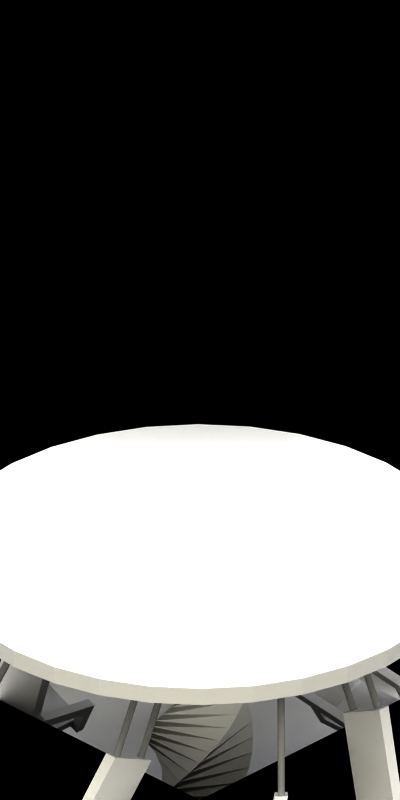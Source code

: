 # Source: stopping.blend  (saved by Blender 2.79.0; exported with 4.5.12 LTS)
import bpy
from mathutils import Matrix  # noqa: F401  (used for matrix-valued properties, if any)

bpy.ops.wm.read_factory_settings(use_empty=True)
scene = bpy.context.scene
scene.name = 'Scene'

# ---- collections
col_collection_10 = bpy.data.collections.new('Collection 10'); scene.collection.children.link(col_collection_10)
col_collection_20 = bpy.data.collections.new('Collection 20'); scene.collection.children.link(col_collection_20)

# ---- materials (node trees are filled in below, after node groups)
mat_shadow = bpy.data.materials.new('Shadow')
mat_shadow.alpha_threshold = 0.0
mat_shadow.preview_render_type = 'FLAT'
mat_shadow.diffuse_color = (0.0, 0.0, 0.0, 1.0)
mat_shadow.roughness = 0.5
mat_shadow.line_color = (0.0, 0.0, 0.0, 0.5104)
mat_col2 = bpy.data.materials.new('col2')
mat_col2.alpha_threshold = 0.0
mat_col2.diffuse_color = (1.0, 1.0, 1.0, 1.0)
mat_col2.roughness = 0.5
mat_col1 = bpy.data.materials.new('col1')
mat_col1.alpha_threshold = 0.0
mat_col1.diffuse_color = (1.0, 1.0, 1.0, 1.0)
mat_col1.roughness = 0.5
mat_chain = bpy.data.materials.new('chain')
mat_chain.alpha_threshold = 0.0
mat_chain.diffuse_color = (0.5, 0.5, 0.5, 1.0)
mat_chain.roughness = 0.5
mat_col3 = bpy.data.materials.new('col3')
mat_col3.alpha_threshold = 0.0
mat_col3.diffuse_color = (1.0, 1.0, 1.0, 1.0)
mat_col3.roughness = 0.5

# ---- material node trees

# ---- world
world_world = bpy.data.worlds.new('World'); scene.world = world_world
world_world.color = (1.0, 1.0, 1.0)
world_world.use_sun_shadow = False
world_world.sun_shadow_jitter_overblur = 0.0
world_world.cycles.sampling_method = 'NONE'
world_world.cycles.sample_map_resolution = 256

# ---- cameras
cam_camera = bpy.data.cameras.new('Camera')
cam_camera.type = 'ORTHO'
cam_camera.clip_end = 100.0
cam_camera.lens = 35.0
cam_camera.sensor_width = 32.0
cam_camera.sensor_height = 18.0
cam_camera.ortho_scale = 4.23
cam_camera.display_size = 2.0
cam_camera.shift_x = -0.318
cam_camera.shift_y = 0.135
cam_camera.dof.focus_distance = 0.0
cam_camera.dof.aperture_fstop = 128.0
cam_camera.dof.aperture_blades = 6
cam_mainview = bpy.data.cameras.new('MainView')
cam_mainview.type = 'ORTHO'
cam_mainview.passepartout_alpha = 0.2
cam_mainview.clip_start = 0.2
cam_mainview.clip_end = 100.0
cam_mainview.lens = 35.0
cam_mainview.sensor_width = 32.0
cam_mainview.sensor_height = 18.0
cam_mainview.ortho_scale = 6.25
cam_mainview.display_size = 0.8
cam_mainview.shift_x = 0.1
cam_mainview.shift_y = -0.02
cam_mainview.show_passepartout = False
cam_mainview.show_safe_areas = True
cam_mainview.dof.focus_distance = 0.0
cam_mainview.dof.aperture_fstop = 128.0

# ---- lights
light_hightlight = bpy.data.lights.new('HightLight', 'SUN')
light_hightlight.color = (0.7556, 0.7973, 0.9923)
light_hightlight.transmission_factor = 0.0
light_hightlight.angle = 1.571
light_hightlight.energy = 0.65
light_hightlight.shadow_buffer_clip_start = 0.5
light_hightlight.shadow_soft_size = 1.0
light_hightlight.shadow_cascade_max_distance = 1000.0
light_hightlight.cycles.use_multiple_importance_sampling = False
light_mainlight = bpy.data.lights.new('MainLight', 'SUN')
light_mainlight.color = (1.0, 0.911, 0.549)
light_mainlight.transmission_factor = 0.0
light_mainlight.angle = 1.571
light_mainlight.energy = 0.85
light_mainlight.shadow_buffer_clip_start = 0.5
light_mainlight.shadow_soft_size = 1.0
light_mainlight.shadow_cascade_max_distance = 1000.0
light_mainlight.cycles.use_multiple_importance_sampling = False
light_shadowgenerator = bpy.data.lights.new('ShadowGenerator', 'SUN')
light_shadowgenerator.transmission_factor = 0.0
light_shadowgenerator.angle = 1.571
light_shadowgenerator.energy = 0.0
light_shadowgenerator.shadow_buffer_clip_start = 0.5
light_shadowgenerator.shadow_soft_size = 1.0
light_shadowgenerator.shadow_cascade_max_distance = 1000.0
light_shadowgenerator.cycles.use_multiple_importance_sampling = False

# ---- meshes
me_plane_012 = bpy.data.meshes.new('Plane.012')
me_plane_012.from_pydata([(1.0, -1.0, 0.0), (-1.0, -1.0, 0.0), (1.0, 1.0, 0.0), (-1.0, 1.0, 0.0), (1.0, -1.0, 6.0), (-1.0, -1.0, 6.0), (-1.0, 1.0, 6.0), (3.0, 1.0, 1.634), (3.0, 3.0, 1.634), (1.0, 3.0, 1.634), (3.0, 1.0, 0.0), (3.0, 3.0, 0.0), (1.0, 3.0, 0.0), (-1.0, 1.1, 0.0), (-1.0, 1.1, 6.0), (1.1, -1.0, 0.0), (1.1, -1.0, 6.0)], [], [(6, 5, 1, 3), (0, 1, 5, 4), (7, 8, 2, 0), (9, 8, 2, 3), (10, 11, 8, 7), (12, 11, 8, 9), (6, 3, 13, 14), (0, 4, 16, 15)])
me_plane_012.materials.append(mat_shadow)
me_plane_012.use_remesh_preserve_volume = False
me_plane_012.use_remesh_preserve_attributes = False
me_plane_012.use_mirror_vertex_groups = False
me_plane_012.update()
me_circle_001 = bpy.data.meshes.new('Circle.001')
me_circle_001.from_pydata([(4.731e-08, 1.4, 0.1), (-0.2731, 1.373, 0.1), (-0.5358, 1.293, 0.1), (-0.7778, 1.164, 0.1), (-0.9899, 0.9899, 0.1), (-1.164, 0.7778, 0.1), (-1.293, 0.5358, 0.1), (-1.373, 0.2731, 0.1), (-1.4, -8.297e-09, 0.1), (-1.373, -0.2731, 0.1), (-1.293, -0.5358, 0.1), (-1.164, -0.7778, 0.1), (-0.9899, -0.9899, 0.1), (-0.7778, -1.164, 0.1), (-0.5358, -1.293, 0.1), (-0.2731, -1.373, 0.1), (5.035e-07, -1.4, 0.1), (0.2731, -1.373, 0.1), (0.5358, -1.293, 0.1), (0.7778, -1.164, 0.1), (0.99, -0.9899, 0.1), (1.164, -0.7778, 0.1), (1.293, -0.5358, 0.1), (1.373, -0.2731, 0.1), (1.4, 1.238e-06, 0.1), (1.373, 0.2731, 0.1), (1.293, 0.5358, 0.1), (1.164, 0.7778, 0.1), (0.9899, 0.99, 0.1), (0.7778, 1.164, 0.1), (0.5358, 1.293, 0.1), (0.2731, 1.373, 0.1), (-9.499e-08, 2.98e-07, 0.5), (4.731e-08, 1.4, 0.0), (-0.2731, 1.373, 0.0), (-0.5358, 1.293, 0.0), (-0.7778, 1.164, 0.0), (-0.9899, 0.9899, 0.0), (-1.164, 0.7778, 0.0), (-1.293, 0.5358, 0.0), (-1.373, 0.2731, 0.0), (-1.4, -8.297e-09, 0.0), (-1.373, -0.2731, 0.0), (-1.293, -0.5358, 0.0), (-1.164, -0.7778, 0.0), (-0.9899, -0.9899, 0.0), (-0.7778, -1.164, 0.0), (-0.5358, -1.293, 0.0), (-0.2731, -1.373, 0.0), (5.035e-07, -1.4, 0.0), (0.2731, -1.373, 0.0), (0.5358, -1.293, 0.0), (0.7778, -1.164, 0.0), (0.99, -0.9899, 0.0), (1.164, -0.7778, 0.0), (1.293, -0.5358, 0.0), (1.373, -0.2731, 0.0), (1.4, 1.238e-06, 0.0), (1.373, 0.2731, 0.0), (1.293, 0.5358, 0.0), (1.164, 0.7778, 0.0), (0.9899, 0.99, 0.0), (0.7778, 1.164, 0.0), (0.5358, 1.293, 0.0), (0.2731, 1.373, 0.0)], [], [(4, 3, 36, 37), (11, 12, 32), (25, 26, 32), (12, 13, 32), (26, 27, 32), (13, 14, 32), (0, 1, 32), (27, 28, 32), (14, 15, 32), (1, 2, 32), (28, 29, 32), (15, 16, 32), (2, 3, 32), (29, 30, 32), (16, 17, 32), (3, 4, 32), (30, 31, 32), (17, 18, 32), (4, 5, 32), (31, 0, 32), (18, 19, 32), (5, 6, 32), (19, 20, 32), (6, 7, 32), (20, 21, 32), (7, 8, 32), (21, 22, 32), (8, 9, 32), (22, 23, 32), (9, 10, 32), (23, 24, 32), (10, 11, 32), (24, 25, 32), (34, 33, 64, 63, 62, 61, 60, 59, 58, 57, 56, 55, 54, 53, 52, 51, 50, 49, 48, 47, 46, 45, 44, 43, 42, 41, 40, 39, 38, 37, 36, 35), (31, 30, 63, 64), (18, 17, 50, 51), (5, 4, 37, 38), (0, 31, 64, 33), (19, 18, 51, 52), (6, 5, 38, 39), (20, 19, 52, 53), (7, 6, 39, 40), (21, 20, 53, 54), (8, 7, 40, 41), (22, 21, 54, 55), (9, 8, 41, 42), (23, 22, 55, 56), (10, 9, 42, 43), (24, 23, 56, 57), (11, 10, 43, 44), (25, 24, 57, 58), (12, 11, 44, 45), (26, 25, 58, 59), (13, 12, 45, 46), (27, 26, 59, 60), (14, 13, 46, 47), (1, 0, 33, 34), (28, 27, 60, 61), (15, 14, 47, 48), (2, 1, 34, 35), (29, 28, 61, 62), (16, 15, 48, 49), (3, 2, 35, 36), (30, 29, 62, 63), (17, 16, 49, 50)])
me_circle_001.polygons.foreach_set('material_index', [1, 1, 1, 0, 0, 1, 0, 1, 0, 1, 0, 1, 0, 1, 0, 1, 0, 1, 0, 1, 0, 1, 1, 0, 0, 1, 1, 0, 0, 1, 1, 0, 0, 0, 0, 1, 0, 1, 0, 1, 1, 0, 0, 1, 1, 0, 0, 1, 1, 0, 0, 1, 1, 0, 0, 1, 0, 1, 0, 1, 0, 1, 0, 1, 0])
me_circle_001.materials.append(mat_col2)
me_circle_001.materials.append(mat_col1)
me_circle_001.use_remesh_preserve_volume = False
me_circle_001.use_remesh_preserve_attributes = False
me_circle_001.use_mirror_vertex_groups = False
me_circle_001.update()
me_cylinder_011 = bpy.data.meshes.new('Cylinder.011')
me_cylinder_011.from_pydata([(-0.1037, 0.01839, -0.9), (-0.1, 0.01875, 2.98e-08), (-0.1072, 0.01732, -0.9), (-0.09634, 0.01839, 2.98e-08), (-0.1104, 0.01559, -0.9), (-0.09282, 0.01732, 2.98e-08), (-0.1133, 0.01326, -0.9), (-0.08958, 0.01559, 2.98e-08), (-0.1156, 0.01042, -0.9), (-0.08674, 0.01326, 2.98e-08), (-0.1173, 0.007176, -0.9), (-0.08441, 0.01042, 2.98e-08), (-0.1184, 0.003658, -0.9), (-0.08268, 0.007176, 2.98e-08), (-0.1187, 3.436e-07, -0.9), (-0.08161, 0.003658, 2.98e-08), (-0.1184, -0.003658, -0.9), (-0.08125, 3.271e-07, 2.98e-08), (-0.1173, -0.007175, -0.9), (-0.08161, -0.003658, 2.98e-08), (-0.1156, -0.01042, -0.9), (-0.08268, -0.007175, 2.98e-08), (-0.1133, -0.01326, -0.9), (-0.08441, -0.01042, 2.98e-08), (-0.1104, -0.01559, -0.9), (-0.08674, -0.01326, 2.98e-08), (-0.1072, -0.01732, -0.9), (-0.08958, -0.01559, 2.98e-08), (-0.1037, -0.01839, -0.9), (-0.09282, -0.01732, 2.98e-08), (-0.1, -0.01875, -0.9), (-0.09634, -0.01839, 2.98e-08), (-0.09634, -0.01839, -0.9), (-0.1, -0.01875, 2.98e-08), (-0.09282, -0.01732, -0.9), (-0.1037, -0.01839, 2.98e-08), (-0.08958, -0.01559, -0.9), (-0.1072, -0.01732, 2.98e-08), (-0.08674, -0.01326, -0.9), (-0.1104, -0.01559, 2.98e-08), (-0.08441, -0.01042, -0.9), (-0.1133, -0.01326, 2.98e-08), (-0.08268, -0.007175, -0.9), (-0.1156, -0.01042, 2.98e-08), (-0.08161, -0.003658, -0.9), (-0.1173, -0.007175, 2.98e-08), (-0.08125, 3.269e-07, -0.9), (-0.1184, -0.003658, 2.98e-08), (-0.08161, 0.003658, -0.9), (-0.1187, 3.437e-07, 2.98e-08), (-0.08268, 0.007176, -0.9), (-0.1184, 0.003658, 2.98e-08), (-0.08441, 0.01042, -0.9), (-0.1173, 0.007176, 2.98e-08), (-0.08674, 0.01326, -0.9), (-0.1156, 0.01042, 2.98e-08), (-0.08958, 0.01559, -0.9), (-0.1133, 0.01326, 2.98e-08), (-0.09282, 0.01732, -0.9), (-0.1104, 0.01559, 2.98e-08), (-0.09634, 0.01839, -0.9), (-0.1072, 0.01732, 2.98e-08), (-0.1, 0.01875, -0.9), (-0.1037, 0.01839, 2.98e-08), (0.09634, 0.01839, -0.9), (0.1, 0.01875, 2.98e-08), (0.09282, 0.01732, -0.9), (0.1037, 0.01839, 2.98e-08), (0.08958, 0.01559, -0.9), (0.1072, 0.01732, 2.98e-08), (0.08674, 0.01326, -0.9), (0.1104, 0.01559, 2.98e-08), (0.08441, 0.01042, -0.9), (0.1133, 0.01326, 2.98e-08), (0.08268, 0.007176, -0.9), (0.1156, 0.01042, 2.98e-08), (0.08161, 0.003658, -0.9), (0.1173, 0.007176, 2.98e-08), (0.08125, 3.436e-07, -0.9), (0.1184, 0.003658, 2.98e-08), (0.08161, -0.003658, -0.9), (0.1188, 3.271e-07, 2.98e-08), (0.08268, -0.007175, -0.9), (0.1184, -0.003658, 2.98e-08), (0.08441, -0.01042, -0.9), (0.1173, -0.007175, 2.98e-08), (0.08674, -0.01326, -0.9), (0.1156, -0.01042, 2.98e-08), (0.08958, -0.01559, -0.9), (0.1133, -0.01326, 2.98e-08), (0.09282, -0.01732, -0.9), (0.1104, -0.01559, 2.98e-08), (0.09634, -0.01839, -0.9), (0.1072, -0.01732, 2.98e-08), (0.1, -0.01875, -0.9), (0.1037, -0.01839, 2.98e-08), (0.1037, -0.01839, -0.9), (0.1, -0.01875, 2.98e-08), (0.1072, -0.01732, -0.9), (0.09634, -0.01839, 2.98e-08), (0.1104, -0.01559, -0.9), (0.09282, -0.01732, 2.98e-08), (0.1133, -0.01326, -0.9), (0.08958, -0.01559, 2.98e-08), (0.1156, -0.01042, -0.9), (0.08674, -0.01326, 2.98e-08), (0.1173, -0.007175, -0.9), (0.08441, -0.01042, 2.98e-08), (0.1184, -0.003658, -0.9), (0.08268, -0.007175, 2.98e-08), (0.1188, 3.269e-07, -0.9), (0.08161, -0.003658, 2.98e-08), (0.1184, 0.003658, -0.9), (0.08125, 3.437e-07, 2.98e-08), (0.1173, 0.007176, -0.9), (0.08161, 0.003658, 2.98e-08), (0.1156, 0.01042, -0.9), (0.08268, 0.007176, 2.98e-08), (0.1133, 0.01326, -0.9), (0.08441, 0.01042, 2.98e-08), (0.1104, 0.01559, -0.9), (0.08674, 0.01326, 2.98e-08), (0.1072, 0.01732, -0.9), (0.08958, 0.01559, 2.98e-08), (0.1037, 0.01839, -0.9), (0.09282, 0.01732, 2.98e-08), (0.1, 0.01875, -0.9), (0.09634, 0.01839, 2.98e-08)], [], [(41, 39, 24, 22), (5, 3, 60, 58), (49, 47, 16, 14), (31, 29, 34, 32), (13, 11, 52, 50), (57, 55, 8, 6), (39, 37, 26, 24), (21, 19, 44, 42), (1, 63, 0, 62), (3, 1, 62, 60), (47, 45, 18, 16), (29, 27, 36, 34), (11, 9, 54, 52), (55, 53, 10, 8), (37, 35, 28, 26), (19, 17, 46, 44), (63, 61, 2, 0), (45, 43, 20, 18), (27, 25, 38, 36), (9, 7, 56, 54), (53, 51, 12, 10), (35, 33, 30, 28), (17, 15, 48, 46), (61, 59, 4, 2), (43, 41, 22, 20), (25, 23, 40, 38), (7, 5, 58, 56), (51, 49, 14, 12), (33, 31, 32, 30), (15, 13, 50, 48), (3, 5, 7, 9, 11, 13, 15, 17, 19, 21, 23, 25, 27, 29, 31, 33, 35, 37, 39, 41, 43, 45, 47, 49, 51, 53, 55, 57, 59, 61, 63, 1), (60, 62, 0, 2, 4, 6, 8, 10, 12, 14, 16, 18, 20, 22, 24, 26, 28, 30, 32, 34, 36, 38, 40, 42, 44, 46, 48, 50, 52, 54, 56, 58), (23, 21, 42, 40), (59, 57, 6, 4), (105, 103, 88, 86), (69, 67, 124, 122), (113, 111, 80, 78), (95, 93, 98, 96), (77, 75, 116, 114), (121, 119, 72, 70), (103, 101, 90, 88), (85, 83, 108, 106), (65, 127, 64, 126), (67, 65, 126, 124), (111, 109, 82, 80), (93, 91, 100, 98), (75, 73, 118, 116), (119, 117, 74, 72), (101, 99, 92, 90), (83, 81, 110, 108), (127, 125, 66, 64), (109, 107, 84, 82), (91, 89, 102, 100), (73, 71, 120, 118), (117, 115, 76, 74), (99, 97, 94, 92), (81, 79, 112, 110), (125, 123, 68, 66), (107, 105, 86, 84), (89, 87, 104, 102), (71, 69, 122, 120), (115, 113, 78, 76), (97, 95, 96, 94), (79, 77, 114, 112), (67, 69, 71, 73, 75, 77, 79, 81, 83, 85, 87, 89, 91, 93, 95, 97, 99, 101, 103, 105, 107, 109, 111, 113, 115, 117, 119, 121, 123, 125, 127, 65), (124, 126, 64, 66, 68, 70, 72, 74, 76, 78, 80, 82, 84, 86, 88, 90, 92, 94, 96, 98, 100, 102, 104, 106, 108, 110, 112, 114, 116, 118, 120, 122), (87, 85, 106, 104), (123, 121, 70, 68)])
me_cylinder_011.materials.append(mat_chain)
me_cylinder_011.use_remesh_preserve_volume = False
me_cylinder_011.use_remesh_preserve_attributes = False
me_cylinder_011.use_mirror_vertex_groups = False
me_cylinder_011.update()
me_plane_010 = bpy.data.meshes.new('Plane.010')
me_plane_010.from_pydata([(-1.0, -0.15, 0.6), (-0.7, -0.15, 0.6), (-1.0, 0.2, 0.6), (-0.7, 0.2, 0.6), (-1.0, -0.2, 0.55), (-0.7, -0.2, 0.55), (-1.0, 0.2, 0.55), (-0.7, 0.2, 0.55), (-1.0, -0.315, 1.4), (-0.7, -0.315, 1.4), (-1.0, -0.385, 1.4), (-0.7, -0.385, 1.4), (-1.0, 0.2, 0.55), (-1.05, 0.2, 0.55), (-1.0, 0.2, 0.75), (-1.05, 0.2, 0.75), (-1.0, 0.15, 0.55), (-1.05, 0.15, 0.55), (-1.0, 0.15, 0.7), (-1.05, 0.15, 0.7), (-1.0, -0.21, 0.85), (-1.05, -0.21, 0.85), (-1.0, -0.25, 0.8), (-1.05, -0.25, 0.8), (-0.65, 0.2, 0.55), (-0.7, 0.2, 0.55), (-0.65, 0.2, 0.75), (-0.7, 0.2, 0.75), (-0.65, 0.15, 0.55), (-0.7, 0.15, 0.55), (-0.65, 0.15, 0.7), (-0.7, 0.15, 0.7), (-0.65, -0.21, 0.85), (-0.7, -0.21, 0.85), (-0.65, -0.25, 0.8), (-0.7, -0.25, 0.8)], [], [(0, 2, 3, 1), (4, 5, 7, 6), (3, 2, 6, 7), (4, 0, 8, 10), (1, 3, 7, 5), (2, 0, 4, 6), (8, 9, 11, 10), (5, 4, 10, 11), (0, 1, 9, 8), (1, 5, 11, 9), (12, 14, 15, 13), (16, 17, 19, 18), (14, 12, 16, 18), (14, 18, 22, 20), (12, 13, 17, 16), (13, 15, 19, 17), (21, 20, 22, 23), (18, 19, 23, 22), (15, 14, 20, 21), (19, 15, 21, 23), (24, 26, 27, 25), (28, 29, 31, 30), (26, 24, 28, 30), (26, 30, 34, 32), (24, 25, 29, 28), (25, 27, 31, 29), (33, 32, 34, 35), (30, 31, 35, 34), (27, 26, 32, 33), (31, 27, 33, 35)])
me_plane_010.polygons.foreach_set('material_index', [0, 0, 0, 0, 0, 0, 0, 0, 0, 0, 1, 1, 1, 1, 1, 1, 1, 1, 1, 1, 1, 1, 1, 1, 1, 1, 1, 1, 1, 1])
me_plane_010.materials.append(mat_col1)
me_plane_010.materials.append(mat_col3)
me_plane_010.use_remesh_preserve_volume = False
me_plane_010.use_remesh_preserve_attributes = False
me_plane_010.use_mirror_vertex_groups = False
me_plane_010.update()
me_cylinder_010 = bpy.data.meshes.new('Cylinder.010')
me_cylinder_010.from_pydata([(-0.1037, 0.01839, -0.9), (-0.1, 0.01875, 2.98e-08), (-0.1072, 0.01732, -0.9), (-0.09634, 0.01839, 2.98e-08), (-0.1104, 0.01559, -0.9), (-0.09282, 0.01732, 2.98e-08), (-0.1133, 0.01326, -0.9), (-0.08958, 0.01559, 2.98e-08), (-0.1156, 0.01042, -0.9), (-0.08674, 0.01326, 2.98e-08), (-0.1173, 0.007176, -0.9), (-0.08441, 0.01042, 2.98e-08), (-0.1184, 0.003658, -0.9), (-0.08268, 0.007176, 2.98e-08), (-0.1187, 3.436e-07, -0.9), (-0.08161, 0.003658, 2.98e-08), (-0.1184, -0.003658, -0.9), (-0.08125, 3.271e-07, 2.98e-08), (-0.1173, -0.007175, -0.9), (-0.08161, -0.003658, 2.98e-08), (-0.1156, -0.01042, -0.9), (-0.08268, -0.007175, 2.98e-08), (-0.1133, -0.01326, -0.9), (-0.08441, -0.01042, 2.98e-08), (-0.1104, -0.01559, -0.9), (-0.08674, -0.01326, 2.98e-08), (-0.1072, -0.01732, -0.9), (-0.08958, -0.01559, 2.98e-08), (-0.1037, -0.01839, -0.9), (-0.09282, -0.01732, 2.98e-08), (-0.1, -0.01875, -0.9), (-0.09634, -0.01839, 2.98e-08), (-0.09634, -0.01839, -0.9), (-0.1, -0.01875, 2.98e-08), (-0.09282, -0.01732, -0.9), (-0.1037, -0.01839, 2.98e-08), (-0.08958, -0.01559, -0.9), (-0.1072, -0.01732, 2.98e-08), (-0.08674, -0.01326, -0.9), (-0.1104, -0.01559, 2.98e-08), (-0.08441, -0.01042, -0.9), (-0.1133, -0.01326, 2.98e-08), (-0.08268, -0.007175, -0.9), (-0.1156, -0.01042, 2.98e-08), (-0.08161, -0.003658, -0.9), (-0.1173, -0.007175, 2.98e-08), (-0.08125, 3.269e-07, -0.9), (-0.1184, -0.003658, 2.98e-08), (-0.08161, 0.003658, -0.9), (-0.1187, 3.437e-07, 2.98e-08), (-0.08268, 0.007176, -0.9), (-0.1184, 0.003658, 2.98e-08), (-0.08441, 0.01042, -0.9), (-0.1173, 0.007176, 2.98e-08), (-0.08674, 0.01326, -0.9), (-0.1156, 0.01042, 2.98e-08), (-0.08958, 0.01559, -0.9), (-0.1133, 0.01326, 2.98e-08), (-0.09282, 0.01732, -0.9), (-0.1104, 0.01559, 2.98e-08), (-0.09634, 0.01839, -0.9), (-0.1072, 0.01732, 2.98e-08), (-0.1, 0.01875, -0.9), (-0.1037, 0.01839, 2.98e-08), (0.09634, 0.01839, -0.9), (0.1, 0.01875, 2.98e-08), (0.09282, 0.01732, -0.9), (0.1037, 0.01839, 2.98e-08), (0.08958, 0.01559, -0.9), (0.1072, 0.01732, 2.98e-08), (0.08674, 0.01326, -0.9), (0.1104, 0.01559, 2.98e-08), (0.08441, 0.01042, -0.9), (0.1133, 0.01326, 2.98e-08), (0.08268, 0.007176, -0.9), (0.1156, 0.01042, 2.98e-08), (0.08161, 0.003658, -0.9), (0.1173, 0.007176, 2.98e-08), (0.08125, 3.436e-07, -0.9), (0.1184, 0.003658, 2.98e-08), (0.08161, -0.003658, -0.9), (0.1188, 3.271e-07, 2.98e-08), (0.08268, -0.007175, -0.9), (0.1184, -0.003658, 2.98e-08), (0.08441, -0.01042, -0.9), (0.1173, -0.007175, 2.98e-08), (0.08674, -0.01326, -0.9), (0.1156, -0.01042, 2.98e-08), (0.08958, -0.01559, -0.9), (0.1133, -0.01326, 2.98e-08), (0.09282, -0.01732, -0.9), (0.1104, -0.01559, 2.98e-08), (0.09634, -0.01839, -0.9), (0.1072, -0.01732, 2.98e-08), (0.1, -0.01875, -0.9), (0.1037, -0.01839, 2.98e-08), (0.1037, -0.01839, -0.9), (0.1, -0.01875, 2.98e-08), (0.1072, -0.01732, -0.9), (0.09634, -0.01839, 2.98e-08), (0.1104, -0.01559, -0.9), (0.09282, -0.01732, 2.98e-08), (0.1133, -0.01326, -0.9), (0.08958, -0.01559, 2.98e-08), (0.1156, -0.01042, -0.9), (0.08674, -0.01326, 2.98e-08), (0.1173, -0.007175, -0.9), (0.08441, -0.01042, 2.98e-08), (0.1184, -0.003658, -0.9), (0.08268, -0.007175, 2.98e-08), (0.1188, 3.269e-07, -0.9), (0.08161, -0.003658, 2.98e-08), (0.1184, 0.003658, -0.9), (0.08125, 3.437e-07, 2.98e-08), (0.1173, 0.007176, -0.9), (0.08161, 0.003658, 2.98e-08), (0.1156, 0.01042, -0.9), (0.08268, 0.007176, 2.98e-08), (0.1133, 0.01326, -0.9), (0.08441, 0.01042, 2.98e-08), (0.1104, 0.01559, -0.9), (0.08674, 0.01326, 2.98e-08), (0.1072, 0.01732, -0.9), (0.08958, 0.01559, 2.98e-08), (0.1037, 0.01839, -0.9), (0.09282, 0.01732, 2.98e-08), (0.1, 0.01875, -0.9), (0.09634, 0.01839, 2.98e-08)], [], [(41, 39, 24, 22), (5, 3, 60, 58), (49, 47, 16, 14), (31, 29, 34, 32), (13, 11, 52, 50), (57, 55, 8, 6), (39, 37, 26, 24), (21, 19, 44, 42), (1, 63, 0, 62), (3, 1, 62, 60), (47, 45, 18, 16), (29, 27, 36, 34), (11, 9, 54, 52), (55, 53, 10, 8), (37, 35, 28, 26), (19, 17, 46, 44), (63, 61, 2, 0), (45, 43, 20, 18), (27, 25, 38, 36), (9, 7, 56, 54), (53, 51, 12, 10), (35, 33, 30, 28), (17, 15, 48, 46), (61, 59, 4, 2), (43, 41, 22, 20), (25, 23, 40, 38), (7, 5, 58, 56), (51, 49, 14, 12), (33, 31, 32, 30), (15, 13, 50, 48), (3, 5, 7, 9, 11, 13, 15, 17, 19, 21, 23, 25, 27, 29, 31, 33, 35, 37, 39, 41, 43, 45, 47, 49, 51, 53, 55, 57, 59, 61, 63, 1), (60, 62, 0, 2, 4, 6, 8, 10, 12, 14, 16, 18, 20, 22, 24, 26, 28, 30, 32, 34, 36, 38, 40, 42, 44, 46, 48, 50, 52, 54, 56, 58), (23, 21, 42, 40), (59, 57, 6, 4), (105, 103, 88, 86), (69, 67, 124, 122), (113, 111, 80, 78), (95, 93, 98, 96), (77, 75, 116, 114), (121, 119, 72, 70), (103, 101, 90, 88), (85, 83, 108, 106), (65, 127, 64, 126), (67, 65, 126, 124), (111, 109, 82, 80), (93, 91, 100, 98), (75, 73, 118, 116), (119, 117, 74, 72), (101, 99, 92, 90), (83, 81, 110, 108), (127, 125, 66, 64), (109, 107, 84, 82), (91, 89, 102, 100), (73, 71, 120, 118), (117, 115, 76, 74), (99, 97, 94, 92), (81, 79, 112, 110), (125, 123, 68, 66), (107, 105, 86, 84), (89, 87, 104, 102), (71, 69, 122, 120), (115, 113, 78, 76), (97, 95, 96, 94), (79, 77, 114, 112), (67, 69, 71, 73, 75, 77, 79, 81, 83, 85, 87, 89, 91, 93, 95, 97, 99, 101, 103, 105, 107, 109, 111, 113, 115, 117, 119, 121, 123, 125, 127, 65), (124, 126, 64, 66, 68, 70, 72, 74, 76, 78, 80, 82, 84, 86, 88, 90, 92, 94, 96, 98, 100, 102, 104, 106, 108, 110, 112, 114, 116, 118, 120, 122), (87, 85, 106, 104), (123, 121, 70, 68)])
me_cylinder_010.materials.append(mat_chain)
me_cylinder_010.use_remesh_preserve_volume = False
me_cylinder_010.use_remesh_preserve_attributes = False
me_cylinder_010.use_mirror_vertex_groups = False
me_cylinder_010.update()
me_plane_009 = bpy.data.meshes.new('Plane.009')
me_plane_009.from_pydata([(-1.0, -0.15, 0.6), (-0.7, -0.15, 0.6), (-1.0, 0.2, 0.6), (-0.7, 0.2, 0.6), (-1.0, -0.2, 0.55), (-0.7, -0.2, 0.55), (-1.0, 0.2, 0.55), (-0.7, 0.2, 0.55), (-1.0, -0.315, 1.4), (-0.7, -0.315, 1.4), (-1.0, -0.385, 1.4), (-0.7, -0.385, 1.4), (-1.0, 0.2, 0.55), (-1.05, 0.2, 0.55), (-1.0, 0.2, 0.75), (-1.05, 0.2, 0.75), (-1.0, 0.15, 0.55), (-1.05, 0.15, 0.55), (-1.0, 0.15, 0.7), (-1.05, 0.15, 0.7), (-1.0, -0.21, 0.85), (-1.05, -0.21, 0.85), (-1.0, -0.25, 0.8), (-1.05, -0.25, 0.8), (-0.65, 0.2, 0.55), (-0.7, 0.2, 0.55), (-0.65, 0.2, 0.75), (-0.7, 0.2, 0.75), (-0.65, 0.15, 0.55), (-0.7, 0.15, 0.55), (-0.65, 0.15, 0.7), (-0.7, 0.15, 0.7), (-0.65, -0.21, 0.85), (-0.7, -0.21, 0.85), (-0.65, -0.25, 0.8), (-0.7, -0.25, 0.8)], [], [(0, 2, 3, 1), (4, 5, 7, 6), (3, 2, 6, 7), (4, 0, 8, 10), (1, 3, 7, 5), (2, 0, 4, 6), (8, 9, 11, 10), (5, 4, 10, 11), (0, 1, 9, 8), (1, 5, 11, 9), (12, 14, 15, 13), (16, 17, 19, 18), (14, 12, 16, 18), (14, 18, 22, 20), (12, 13, 17, 16), (13, 15, 19, 17), (21, 20, 22, 23), (18, 19, 23, 22), (15, 14, 20, 21), (19, 15, 21, 23), (24, 26, 27, 25), (28, 29, 31, 30), (26, 24, 28, 30), (26, 30, 34, 32), (24, 25, 29, 28), (25, 27, 31, 29), (33, 32, 34, 35), (30, 31, 35, 34), (27, 26, 32, 33), (31, 27, 33, 35)])
me_plane_009.polygons.foreach_set('material_index', [0, 0, 0, 0, 0, 0, 0, 0, 0, 0, 1, 1, 1, 1, 1, 1, 1, 1, 1, 1, 1, 1, 1, 1, 1, 1, 1, 1, 1, 1])
me_plane_009.materials.append(mat_col1)
me_plane_009.materials.append(mat_col3)
me_plane_009.use_remesh_preserve_volume = False
me_plane_009.use_remesh_preserve_attributes = False
me_plane_009.use_mirror_vertex_groups = False
me_plane_009.update()
me_cylinder_009 = bpy.data.meshes.new('Cylinder.009')
me_cylinder_009.from_pydata([(-0.1037, 0.01839, -0.9), (-0.1, 0.01875, 2.98e-08), (-0.1072, 0.01732, -0.9), (-0.09634, 0.01839, 2.98e-08), (-0.1104, 0.01559, -0.9), (-0.09282, 0.01732, 2.98e-08), (-0.1133, 0.01326, -0.9), (-0.08958, 0.01559, 2.98e-08), (-0.1156, 0.01042, -0.9), (-0.08674, 0.01326, 2.98e-08), (-0.1173, 0.007176, -0.9), (-0.08441, 0.01042, 2.98e-08), (-0.1184, 0.003658, -0.9), (-0.08268, 0.007176, 2.98e-08), (-0.1187, 3.436e-07, -0.9), (-0.08161, 0.003658, 2.98e-08), (-0.1184, -0.003658, -0.9), (-0.08125, 3.271e-07, 2.98e-08), (-0.1173, -0.007175, -0.9), (-0.08161, -0.003658, 2.98e-08), (-0.1156, -0.01042, -0.9), (-0.08268, -0.007175, 2.98e-08), (-0.1133, -0.01326, -0.9), (-0.08441, -0.01042, 2.98e-08), (-0.1104, -0.01559, -0.9), (-0.08674, -0.01326, 2.98e-08), (-0.1072, -0.01732, -0.9), (-0.08958, -0.01559, 2.98e-08), (-0.1037, -0.01839, -0.9), (-0.09282, -0.01732, 2.98e-08), (-0.1, -0.01875, -0.9), (-0.09634, -0.01839, 2.98e-08), (-0.09634, -0.01839, -0.9), (-0.1, -0.01875, 2.98e-08), (-0.09282, -0.01732, -0.9), (-0.1037, -0.01839, 2.98e-08), (-0.08958, -0.01559, -0.9), (-0.1072, -0.01732, 2.98e-08), (-0.08674, -0.01326, -0.9), (-0.1104, -0.01559, 2.98e-08), (-0.08441, -0.01042, -0.9), (-0.1133, -0.01326, 2.98e-08), (-0.08268, -0.007175, -0.9), (-0.1156, -0.01042, 2.98e-08), (-0.08161, -0.003658, -0.9), (-0.1173, -0.007175, 2.98e-08), (-0.08125, 3.269e-07, -0.9), (-0.1184, -0.003658, 2.98e-08), (-0.08161, 0.003658, -0.9), (-0.1187, 3.437e-07, 2.98e-08), (-0.08268, 0.007176, -0.9), (-0.1184, 0.003658, 2.98e-08), (-0.08441, 0.01042, -0.9), (-0.1173, 0.007176, 2.98e-08), (-0.08674, 0.01326, -0.9), (-0.1156, 0.01042, 2.98e-08), (-0.08958, 0.01559, -0.9), (-0.1133, 0.01326, 2.98e-08), (-0.09282, 0.01732, -0.9), (-0.1104, 0.01559, 2.98e-08), (-0.09634, 0.01839, -0.9), (-0.1072, 0.01732, 2.98e-08), (-0.1, 0.01875, -0.9), (-0.1037, 0.01839, 2.98e-08), (0.09634, 0.01839, -0.9), (0.1, 0.01875, 2.98e-08), (0.09282, 0.01732, -0.9), (0.1037, 0.01839, 2.98e-08), (0.08958, 0.01559, -0.9), (0.1072, 0.01732, 2.98e-08), (0.08674, 0.01326, -0.9), (0.1104, 0.01559, 2.98e-08), (0.08441, 0.01042, -0.9), (0.1133, 0.01326, 2.98e-08), (0.08268, 0.007176, -0.9), (0.1156, 0.01042, 2.98e-08), (0.08161, 0.003658, -0.9), (0.1173, 0.007176, 2.98e-08), (0.08125, 3.436e-07, -0.9), (0.1184, 0.003658, 2.98e-08), (0.08161, -0.003658, -0.9), (0.1188, 3.271e-07, 2.98e-08), (0.08268, -0.007175, -0.9), (0.1184, -0.003658, 2.98e-08), (0.08441, -0.01042, -0.9), (0.1173, -0.007175, 2.98e-08), (0.08674, -0.01326, -0.9), (0.1156, -0.01042, 2.98e-08), (0.08958, -0.01559, -0.9), (0.1133, -0.01326, 2.98e-08), (0.09282, -0.01732, -0.9), (0.1104, -0.01559, 2.98e-08), (0.09634, -0.01839, -0.9), (0.1072, -0.01732, 2.98e-08), (0.1, -0.01875, -0.9), (0.1037, -0.01839, 2.98e-08), (0.1037, -0.01839, -0.9), (0.1, -0.01875, 2.98e-08), (0.1072, -0.01732, -0.9), (0.09634, -0.01839, 2.98e-08), (0.1104, -0.01559, -0.9), (0.09282, -0.01732, 2.98e-08), (0.1133, -0.01326, -0.9), (0.08958, -0.01559, 2.98e-08), (0.1156, -0.01042, -0.9), (0.08674, -0.01326, 2.98e-08), (0.1173, -0.007175, -0.9), (0.08441, -0.01042, 2.98e-08), (0.1184, -0.003658, -0.9), (0.08268, -0.007175, 2.98e-08), (0.1188, 3.269e-07, -0.9), (0.08161, -0.003658, 2.98e-08), (0.1184, 0.003658, -0.9), (0.08125, 3.437e-07, 2.98e-08), (0.1173, 0.007176, -0.9), (0.08161, 0.003658, 2.98e-08), (0.1156, 0.01042, -0.9), (0.08268, 0.007176, 2.98e-08), (0.1133, 0.01326, -0.9), (0.08441, 0.01042, 2.98e-08), (0.1104, 0.01559, -0.9), (0.08674, 0.01326, 2.98e-08), (0.1072, 0.01732, -0.9), (0.08958, 0.01559, 2.98e-08), (0.1037, 0.01839, -0.9), (0.09282, 0.01732, 2.98e-08), (0.1, 0.01875, -0.9), (0.09634, 0.01839, 2.98e-08)], [], [(41, 39, 24, 22), (5, 3, 60, 58), (49, 47, 16, 14), (31, 29, 34, 32), (13, 11, 52, 50), (57, 55, 8, 6), (39, 37, 26, 24), (21, 19, 44, 42), (1, 63, 0, 62), (3, 1, 62, 60), (47, 45, 18, 16), (29, 27, 36, 34), (11, 9, 54, 52), (55, 53, 10, 8), (37, 35, 28, 26), (19, 17, 46, 44), (63, 61, 2, 0), (45, 43, 20, 18), (27, 25, 38, 36), (9, 7, 56, 54), (53, 51, 12, 10), (35, 33, 30, 28), (17, 15, 48, 46), (61, 59, 4, 2), (43, 41, 22, 20), (25, 23, 40, 38), (7, 5, 58, 56), (51, 49, 14, 12), (33, 31, 32, 30), (15, 13, 50, 48), (3, 5, 7, 9, 11, 13, 15, 17, 19, 21, 23, 25, 27, 29, 31, 33, 35, 37, 39, 41, 43, 45, 47, 49, 51, 53, 55, 57, 59, 61, 63, 1), (60, 62, 0, 2, 4, 6, 8, 10, 12, 14, 16, 18, 20, 22, 24, 26, 28, 30, 32, 34, 36, 38, 40, 42, 44, 46, 48, 50, 52, 54, 56, 58), (23, 21, 42, 40), (59, 57, 6, 4), (105, 103, 88, 86), (69, 67, 124, 122), (113, 111, 80, 78), (95, 93, 98, 96), (77, 75, 116, 114), (121, 119, 72, 70), (103, 101, 90, 88), (85, 83, 108, 106), (65, 127, 64, 126), (67, 65, 126, 124), (111, 109, 82, 80), (93, 91, 100, 98), (75, 73, 118, 116), (119, 117, 74, 72), (101, 99, 92, 90), (83, 81, 110, 108), (127, 125, 66, 64), (109, 107, 84, 82), (91, 89, 102, 100), (73, 71, 120, 118), (117, 115, 76, 74), (99, 97, 94, 92), (81, 79, 112, 110), (125, 123, 68, 66), (107, 105, 86, 84), (89, 87, 104, 102), (71, 69, 122, 120), (115, 113, 78, 76), (97, 95, 96, 94), (79, 77, 114, 112), (67, 69, 71, 73, 75, 77, 79, 81, 83, 85, 87, 89, 91, 93, 95, 97, 99, 101, 103, 105, 107, 109, 111, 113, 115, 117, 119, 121, 123, 125, 127, 65), (124, 126, 64, 66, 68, 70, 72, 74, 76, 78, 80, 82, 84, 86, 88, 90, 92, 94, 96, 98, 100, 102, 104, 106, 108, 110, 112, 114, 116, 118, 120, 122), (87, 85, 106, 104), (123, 121, 70, 68)])
me_cylinder_009.materials.append(mat_chain)
me_cylinder_009.use_remesh_preserve_volume = False
me_cylinder_009.use_remesh_preserve_attributes = False
me_cylinder_009.use_mirror_vertex_groups = False
me_cylinder_009.update()
me_plane_008 = bpy.data.meshes.new('Plane.008')
me_plane_008.from_pydata([(-1.0, -0.15, 0.6), (-0.7, -0.15, 0.6), (-1.0, 0.2, 0.6), (-0.7, 0.2, 0.6), (-1.0, -0.2, 0.55), (-0.7, -0.2, 0.55), (-1.0, 0.2, 0.55), (-0.7, 0.2, 0.55), (-1.0, -0.315, 1.4), (-0.7, -0.315, 1.4), (-1.0, -0.385, 1.4), (-0.7, -0.385, 1.4), (-1.0, 0.2, 0.55), (-1.05, 0.2, 0.55), (-1.0, 0.2, 0.75), (-1.05, 0.2, 0.75), (-1.0, 0.15, 0.55), (-1.05, 0.15, 0.55), (-1.0, 0.15, 0.7), (-1.05, 0.15, 0.7), (-1.0, -0.21, 0.85), (-1.05, -0.21, 0.85), (-1.0, -0.25, 0.8), (-1.05, -0.25, 0.8), (-0.65, 0.2, 0.55), (-0.7, 0.2, 0.55), (-0.65, 0.2, 0.75), (-0.7, 0.2, 0.75), (-0.65, 0.15, 0.55), (-0.7, 0.15, 0.55), (-0.65, 0.15, 0.7), (-0.7, 0.15, 0.7), (-0.65, -0.21, 0.85), (-0.7, -0.21, 0.85), (-0.65, -0.25, 0.8), (-0.7, -0.25, 0.8)], [], [(0, 2, 3, 1), (4, 5, 7, 6), (3, 2, 6, 7), (4, 0, 8, 10), (1, 3, 7, 5), (2, 0, 4, 6), (8, 9, 11, 10), (5, 4, 10, 11), (0, 1, 9, 8), (1, 5, 11, 9), (12, 14, 15, 13), (16, 17, 19, 18), (14, 12, 16, 18), (14, 18, 22, 20), (12, 13, 17, 16), (13, 15, 19, 17), (21, 20, 22, 23), (18, 19, 23, 22), (15, 14, 20, 21), (19, 15, 21, 23), (24, 26, 27, 25), (28, 29, 31, 30), (26, 24, 28, 30), (26, 30, 34, 32), (24, 25, 29, 28), (25, 27, 31, 29), (33, 32, 34, 35), (30, 31, 35, 34), (27, 26, 32, 33), (31, 27, 33, 35)])
me_plane_008.polygons.foreach_set('material_index', [0, 0, 0, 0, 0, 0, 0, 0, 0, 0, 1, 1, 1, 1, 1, 1, 1, 1, 1, 1, 1, 1, 1, 1, 1, 1, 1, 1, 1, 1])
me_plane_008.materials.append(mat_col1)
me_plane_008.materials.append(mat_col3)
me_plane_008.use_remesh_preserve_volume = False
me_plane_008.use_remesh_preserve_attributes = False
me_plane_008.use_mirror_vertex_groups = False
me_plane_008.update()
me_cylinder_005 = bpy.data.meshes.new('Cylinder.005')
me_cylinder_005.from_pydata([(-0.1037, 0.01839, -0.9), (-0.1, 0.01875, 2.98e-08), (-0.1072, 0.01732, -0.9), (-0.09634, 0.01839, 2.98e-08), (-0.1104, 0.01559, -0.9), (-0.09282, 0.01732, 2.98e-08), (-0.1133, 0.01326, -0.9), (-0.08958, 0.01559, 2.98e-08), (-0.1156, 0.01042, -0.9), (-0.08674, 0.01326, 2.98e-08), (-0.1173, 0.007176, -0.9), (-0.08441, 0.01042, 2.98e-08), (-0.1184, 0.003658, -0.9), (-0.08268, 0.007176, 2.98e-08), (-0.1187, 3.436e-07, -0.9), (-0.08161, 0.003658, 2.98e-08), (-0.1184, -0.003658, -0.9), (-0.08125, 3.271e-07, 2.98e-08), (-0.1173, -0.007175, -0.9), (-0.08161, -0.003658, 2.98e-08), (-0.1156, -0.01042, -0.9), (-0.08268, -0.007175, 2.98e-08), (-0.1133, -0.01326, -0.9), (-0.08441, -0.01042, 2.98e-08), (-0.1104, -0.01559, -0.9), (-0.08674, -0.01326, 2.98e-08), (-0.1072, -0.01732, -0.9), (-0.08958, -0.01559, 2.98e-08), (-0.1037, -0.01839, -0.9), (-0.09282, -0.01732, 2.98e-08), (-0.1, -0.01875, -0.9), (-0.09634, -0.01839, 2.98e-08), (-0.09634, -0.01839, -0.9), (-0.1, -0.01875, 2.98e-08), (-0.09282, -0.01732, -0.9), (-0.1037, -0.01839, 2.98e-08), (-0.08958, -0.01559, -0.9), (-0.1072, -0.01732, 2.98e-08), (-0.08674, -0.01326, -0.9), (-0.1104, -0.01559, 2.98e-08), (-0.08441, -0.01042, -0.9), (-0.1133, -0.01326, 2.98e-08), (-0.08268, -0.007175, -0.9), (-0.1156, -0.01042, 2.98e-08), (-0.08161, -0.003658, -0.9), (-0.1173, -0.007175, 2.98e-08), (-0.08125, 3.269e-07, -0.9), (-0.1184, -0.003658, 2.98e-08), (-0.08161, 0.003658, -0.9), (-0.1187, 3.437e-07, 2.98e-08), (-0.08268, 0.007176, -0.9), (-0.1184, 0.003658, 2.98e-08), (-0.08441, 0.01042, -0.9), (-0.1173, 0.007176, 2.98e-08), (-0.08674, 0.01326, -0.9), (-0.1156, 0.01042, 2.98e-08), (-0.08958, 0.01559, -0.9), (-0.1133, 0.01326, 2.98e-08), (-0.09282, 0.01732, -0.9), (-0.1104, 0.01559, 2.98e-08), (-0.09634, 0.01839, -0.9), (-0.1072, 0.01732, 2.98e-08), (-0.1, 0.01875, -0.9), (-0.1037, 0.01839, 2.98e-08), (0.09634, 0.01839, -0.9), (0.1, 0.01875, 2.98e-08), (0.09282, 0.01732, -0.9), (0.1037, 0.01839, 2.98e-08), (0.08958, 0.01559, -0.9), (0.1072, 0.01732, 2.98e-08), (0.08674, 0.01326, -0.9), (0.1104, 0.01559, 2.98e-08), (0.08441, 0.01042, -0.9), (0.1133, 0.01326, 2.98e-08), (0.08268, 0.007176, -0.9), (0.1156, 0.01042, 2.98e-08), (0.08161, 0.003658, -0.9), (0.1173, 0.007176, 2.98e-08), (0.08125, 3.436e-07, -0.9), (0.1184, 0.003658, 2.98e-08), (0.08161, -0.003658, -0.9), (0.1188, 3.271e-07, 2.98e-08), (0.08268, -0.007175, -0.9), (0.1184, -0.003658, 2.98e-08), (0.08441, -0.01042, -0.9), (0.1173, -0.007175, 2.98e-08), (0.08674, -0.01326, -0.9), (0.1156, -0.01042, 2.98e-08), (0.08958, -0.01559, -0.9), (0.1133, -0.01326, 2.98e-08), (0.09282, -0.01732, -0.9), (0.1104, -0.01559, 2.98e-08), (0.09634, -0.01839, -0.9), (0.1072, -0.01732, 2.98e-08), (0.1, -0.01875, -0.9), (0.1037, -0.01839, 2.98e-08), (0.1037, -0.01839, -0.9), (0.1, -0.01875, 2.98e-08), (0.1072, -0.01732, -0.9), (0.09634, -0.01839, 2.98e-08), (0.1104, -0.01559, -0.9), (0.09282, -0.01732, 2.98e-08), (0.1133, -0.01326, -0.9), (0.08958, -0.01559, 2.98e-08), (0.1156, -0.01042, -0.9), (0.08674, -0.01326, 2.98e-08), (0.1173, -0.007175, -0.9), (0.08441, -0.01042, 2.98e-08), (0.1184, -0.003658, -0.9), (0.08268, -0.007175, 2.98e-08), (0.1188, 3.269e-07, -0.9), (0.08161, -0.003658, 2.98e-08), (0.1184, 0.003658, -0.9), (0.08125, 3.437e-07, 2.98e-08), (0.1173, 0.007176, -0.9), (0.08161, 0.003658, 2.98e-08), (0.1156, 0.01042, -0.9), (0.08268, 0.007176, 2.98e-08), (0.1133, 0.01326, -0.9), (0.08441, 0.01042, 2.98e-08), (0.1104, 0.01559, -0.9), (0.08674, 0.01326, 2.98e-08), (0.1072, 0.01732, -0.9), (0.08958, 0.01559, 2.98e-08), (0.1037, 0.01839, -0.9), (0.09282, 0.01732, 2.98e-08), (0.1, 0.01875, -0.9), (0.09634, 0.01839, 2.98e-08)], [], [(41, 39, 24, 22), (5, 3, 60, 58), (49, 47, 16, 14), (31, 29, 34, 32), (13, 11, 52, 50), (57, 55, 8, 6), (39, 37, 26, 24), (21, 19, 44, 42), (1, 63, 0, 62), (3, 1, 62, 60), (47, 45, 18, 16), (29, 27, 36, 34), (11, 9, 54, 52), (55, 53, 10, 8), (37, 35, 28, 26), (19, 17, 46, 44), (63, 61, 2, 0), (45, 43, 20, 18), (27, 25, 38, 36), (9, 7, 56, 54), (53, 51, 12, 10), (35, 33, 30, 28), (17, 15, 48, 46), (61, 59, 4, 2), (43, 41, 22, 20), (25, 23, 40, 38), (7, 5, 58, 56), (51, 49, 14, 12), (33, 31, 32, 30), (15, 13, 50, 48), (3, 5, 7, 9, 11, 13, 15, 17, 19, 21, 23, 25, 27, 29, 31, 33, 35, 37, 39, 41, 43, 45, 47, 49, 51, 53, 55, 57, 59, 61, 63, 1), (60, 62, 0, 2, 4, 6, 8, 10, 12, 14, 16, 18, 20, 22, 24, 26, 28, 30, 32, 34, 36, 38, 40, 42, 44, 46, 48, 50, 52, 54, 56, 58), (23, 21, 42, 40), (59, 57, 6, 4), (105, 103, 88, 86), (69, 67, 124, 122), (113, 111, 80, 78), (95, 93, 98, 96), (77, 75, 116, 114), (121, 119, 72, 70), (103, 101, 90, 88), (85, 83, 108, 106), (65, 127, 64, 126), (67, 65, 126, 124), (111, 109, 82, 80), (93, 91, 100, 98), (75, 73, 118, 116), (119, 117, 74, 72), (101, 99, 92, 90), (83, 81, 110, 108), (127, 125, 66, 64), (109, 107, 84, 82), (91, 89, 102, 100), (73, 71, 120, 118), (117, 115, 76, 74), (99, 97, 94, 92), (81, 79, 112, 110), (125, 123, 68, 66), (107, 105, 86, 84), (89, 87, 104, 102), (71, 69, 122, 120), (115, 113, 78, 76), (97, 95, 96, 94), (79, 77, 114, 112), (67, 69, 71, 73, 75, 77, 79, 81, 83, 85, 87, 89, 91, 93, 95, 97, 99, 101, 103, 105, 107, 109, 111, 113, 115, 117, 119, 121, 123, 125, 127, 65), (124, 126, 64, 66, 68, 70, 72, 74, 76, 78, 80, 82, 84, 86, 88, 90, 92, 94, 96, 98, 100, 102, 104, 106, 108, 110, 112, 114, 116, 118, 120, 122), (87, 85, 106, 104), (123, 121, 70, 68)])
me_cylinder_005.materials.append(mat_chain)
me_cylinder_005.use_remesh_preserve_volume = False
me_cylinder_005.use_remesh_preserve_attributes = False
me_cylinder_005.use_mirror_vertex_groups = False
me_cylinder_005.update()
me_plane_004 = bpy.data.meshes.new('Plane.004')
me_plane_004.from_pydata([(-1.0, -0.15, 0.6), (-0.7, -0.15, 0.6), (-1.0, 0.2, 0.6), (-0.7, 0.2, 0.6), (-1.0, -0.2, 0.55), (-0.7, -0.2, 0.55), (-1.0, 0.2, 0.55), (-0.7, 0.2, 0.55), (-1.0, -0.315, 1.4), (-0.7, -0.315, 1.4), (-1.0, -0.385, 1.4), (-0.7, -0.385, 1.4), (-1.0, 0.2, 0.55), (-1.05, 0.2, 0.55), (-1.0, 0.2, 0.75), (-1.05, 0.2, 0.75), (-1.0, 0.15, 0.55), (-1.05, 0.15, 0.55), (-1.0, 0.15, 0.7), (-1.05, 0.15, 0.7), (-1.0, -0.21, 0.85), (-1.05, -0.21, 0.85), (-1.0, -0.25, 0.8), (-1.05, -0.25, 0.8), (-0.65, 0.2, 0.55), (-0.7, 0.2, 0.55), (-0.65, 0.2, 0.75), (-0.7, 0.2, 0.75), (-0.65, 0.15, 0.55), (-0.7, 0.15, 0.55), (-0.65, 0.15, 0.7), (-0.7, 0.15, 0.7), (-0.65, -0.21, 0.85), (-0.7, -0.21, 0.85), (-0.65, -0.25, 0.8), (-0.7, -0.25, 0.8)], [], [(0, 2, 3, 1), (4, 5, 7, 6), (3, 2, 6, 7), (4, 0, 8, 10), (1, 3, 7, 5), (2, 0, 4, 6), (8, 9, 11, 10), (5, 4, 10, 11), (0, 1, 9, 8), (1, 5, 11, 9), (12, 14, 15, 13), (16, 17, 19, 18), (14, 12, 16, 18), (14, 18, 22, 20), (12, 13, 17, 16), (13, 15, 19, 17), (21, 20, 22, 23), (18, 19, 23, 22), (15, 14, 20, 21), (19, 15, 21, 23), (24, 26, 27, 25), (28, 29, 31, 30), (26, 24, 28, 30), (26, 30, 34, 32), (24, 25, 29, 28), (25, 27, 31, 29), (33, 32, 34, 35), (30, 31, 35, 34), (27, 26, 32, 33), (31, 27, 33, 35)])
me_plane_004.polygons.foreach_set('material_index', [0, 0, 0, 0, 0, 0, 0, 0, 0, 0, 1, 1, 1, 1, 1, 1, 1, 1, 1, 1, 1, 1, 1, 1, 1, 1, 1, 1, 1, 1])
me_plane_004.materials.append(mat_col1)
me_plane_004.materials.append(mat_col3)
me_plane_004.use_remesh_preserve_volume = False
me_plane_004.use_remesh_preserve_attributes = False
me_plane_004.use_mirror_vertex_groups = False
me_plane_004.update()
me_cylinder_004 = bpy.data.meshes.new('Cylinder.004')
me_cylinder_004.from_pydata([(-0.1037, 0.01839, -0.9), (-0.1, 0.01875, 2.98e-08), (-0.1072, 0.01732, -0.9), (-0.09634, 0.01839, 2.98e-08), (-0.1104, 0.01559, -0.9), (-0.09282, 0.01732, 2.98e-08), (-0.1133, 0.01326, -0.9), (-0.08958, 0.01559, 2.98e-08), (-0.1156, 0.01042, -0.9), (-0.08674, 0.01326, 2.98e-08), (-0.1173, 0.007176, -0.9), (-0.08441, 0.01042, 2.98e-08), (-0.1184, 0.003658, -0.9), (-0.08268, 0.007176, 2.98e-08), (-0.1187, 3.436e-07, -0.9), (-0.08161, 0.003658, 2.98e-08), (-0.1184, -0.003658, -0.9), (-0.08125, 3.271e-07, 2.98e-08), (-0.1173, -0.007175, -0.9), (-0.08161, -0.003658, 2.98e-08), (-0.1156, -0.01042, -0.9), (-0.08268, -0.007175, 2.98e-08), (-0.1133, -0.01326, -0.9), (-0.08441, -0.01042, 2.98e-08), (-0.1104, -0.01559, -0.9), (-0.08674, -0.01326, 2.98e-08), (-0.1072, -0.01732, -0.9), (-0.08958, -0.01559, 2.98e-08), (-0.1037, -0.01839, -0.9), (-0.09282, -0.01732, 2.98e-08), (-0.1, -0.01875, -0.9), (-0.09634, -0.01839, 2.98e-08), (-0.09634, -0.01839, -0.9), (-0.1, -0.01875, 2.98e-08), (-0.09282, -0.01732, -0.9), (-0.1037, -0.01839, 2.98e-08), (-0.08958, -0.01559, -0.9), (-0.1072, -0.01732, 2.98e-08), (-0.08674, -0.01326, -0.9), (-0.1104, -0.01559, 2.98e-08), (-0.08441, -0.01042, -0.9), (-0.1133, -0.01326, 2.98e-08), (-0.08268, -0.007175, -0.9), (-0.1156, -0.01042, 2.98e-08), (-0.08161, -0.003658, -0.9), (-0.1173, -0.007175, 2.98e-08), (-0.08125, 3.269e-07, -0.9), (-0.1184, -0.003658, 2.98e-08), (-0.08161, 0.003658, -0.9), (-0.1187, 3.437e-07, 2.98e-08), (-0.08268, 0.007176, -0.9), (-0.1184, 0.003658, 2.98e-08), (-0.08441, 0.01042, -0.9), (-0.1173, 0.007176, 2.98e-08), (-0.08674, 0.01326, -0.9), (-0.1156, 0.01042, 2.98e-08), (-0.08958, 0.01559, -0.9), (-0.1133, 0.01326, 2.98e-08), (-0.09282, 0.01732, -0.9), (-0.1104, 0.01559, 2.98e-08), (-0.09634, 0.01839, -0.9), (-0.1072, 0.01732, 2.98e-08), (-0.1, 0.01875, -0.9), (-0.1037, 0.01839, 2.98e-08), (0.09634, 0.01839, -0.9), (0.1, 0.01875, 2.98e-08), (0.09282, 0.01732, -0.9), (0.1037, 0.01839, 2.98e-08), (0.08958, 0.01559, -0.9), (0.1072, 0.01732, 2.98e-08), (0.08674, 0.01326, -0.9), (0.1104, 0.01559, 2.98e-08), (0.08441, 0.01042, -0.9), (0.1133, 0.01326, 2.98e-08), (0.08268, 0.007176, -0.9), (0.1156, 0.01042, 2.98e-08), (0.08161, 0.003658, -0.9), (0.1173, 0.007176, 2.98e-08), (0.08125, 3.436e-07, -0.9), (0.1184, 0.003658, 2.98e-08), (0.08161, -0.003658, -0.9), (0.1188, 3.271e-07, 2.98e-08), (0.08268, -0.007175, -0.9), (0.1184, -0.003658, 2.98e-08), (0.08441, -0.01042, -0.9), (0.1173, -0.007175, 2.98e-08), (0.08674, -0.01326, -0.9), (0.1156, -0.01042, 2.98e-08), (0.08958, -0.01559, -0.9), (0.1133, -0.01326, 2.98e-08), (0.09282, -0.01732, -0.9), (0.1104, -0.01559, 2.98e-08), (0.09634, -0.01839, -0.9), (0.1072, -0.01732, 2.98e-08), (0.1, -0.01875, -0.9), (0.1037, -0.01839, 2.98e-08), (0.1037, -0.01839, -0.9), (0.1, -0.01875, 2.98e-08), (0.1072, -0.01732, -0.9), (0.09634, -0.01839, 2.98e-08), (0.1104, -0.01559, -0.9), (0.09282, -0.01732, 2.98e-08), (0.1133, -0.01326, -0.9), (0.08958, -0.01559, 2.98e-08), (0.1156, -0.01042, -0.9), (0.08674, -0.01326, 2.98e-08), (0.1173, -0.007175, -0.9), (0.08441, -0.01042, 2.98e-08), (0.1184, -0.003658, -0.9), (0.08268, -0.007175, 2.98e-08), (0.1188, 3.269e-07, -0.9), (0.08161, -0.003658, 2.98e-08), (0.1184, 0.003658, -0.9), (0.08125, 3.437e-07, 2.98e-08), (0.1173, 0.007176, -0.9), (0.08161, 0.003658, 2.98e-08), (0.1156, 0.01042, -0.9), (0.08268, 0.007176, 2.98e-08), (0.1133, 0.01326, -0.9), (0.08441, 0.01042, 2.98e-08), (0.1104, 0.01559, -0.9), (0.08674, 0.01326, 2.98e-08), (0.1072, 0.01732, -0.9), (0.08958, 0.01559, 2.98e-08), (0.1037, 0.01839, -0.9), (0.09282, 0.01732, 2.98e-08), (0.1, 0.01875, -0.9), (0.09634, 0.01839, 2.98e-08)], [], [(41, 39, 24, 22), (5, 3, 60, 58), (49, 47, 16, 14), (31, 29, 34, 32), (13, 11, 52, 50), (57, 55, 8, 6), (39, 37, 26, 24), (21, 19, 44, 42), (1, 63, 0, 62), (3, 1, 62, 60), (47, 45, 18, 16), (29, 27, 36, 34), (11, 9, 54, 52), (55, 53, 10, 8), (37, 35, 28, 26), (19, 17, 46, 44), (63, 61, 2, 0), (45, 43, 20, 18), (27, 25, 38, 36), (9, 7, 56, 54), (53, 51, 12, 10), (35, 33, 30, 28), (17, 15, 48, 46), (61, 59, 4, 2), (43, 41, 22, 20), (25, 23, 40, 38), (7, 5, 58, 56), (51, 49, 14, 12), (33, 31, 32, 30), (15, 13, 50, 48), (3, 5, 7, 9, 11, 13, 15, 17, 19, 21, 23, 25, 27, 29, 31, 33, 35, 37, 39, 41, 43, 45, 47, 49, 51, 53, 55, 57, 59, 61, 63, 1), (60, 62, 0, 2, 4, 6, 8, 10, 12, 14, 16, 18, 20, 22, 24, 26, 28, 30, 32, 34, 36, 38, 40, 42, 44, 46, 48, 50, 52, 54, 56, 58), (23, 21, 42, 40), (59, 57, 6, 4), (105, 103, 88, 86), (69, 67, 124, 122), (113, 111, 80, 78), (95, 93, 98, 96), (77, 75, 116, 114), (121, 119, 72, 70), (103, 101, 90, 88), (85, 83, 108, 106), (65, 127, 64, 126), (67, 65, 126, 124), (111, 109, 82, 80), (93, 91, 100, 98), (75, 73, 118, 116), (119, 117, 74, 72), (101, 99, 92, 90), (83, 81, 110, 108), (127, 125, 66, 64), (109, 107, 84, 82), (91, 89, 102, 100), (73, 71, 120, 118), (117, 115, 76, 74), (99, 97, 94, 92), (81, 79, 112, 110), (125, 123, 68, 66), (107, 105, 86, 84), (89, 87, 104, 102), (71, 69, 122, 120), (115, 113, 78, 76), (97, 95, 96, 94), (79, 77, 114, 112), (67, 69, 71, 73, 75, 77, 79, 81, 83, 85, 87, 89, 91, 93, 95, 97, 99, 101, 103, 105, 107, 109, 111, 113, 115, 117, 119, 121, 123, 125, 127, 65), (124, 126, 64, 66, 68, 70, 72, 74, 76, 78, 80, 82, 84, 86, 88, 90, 92, 94, 96, 98, 100, 102, 104, 106, 108, 110, 112, 114, 116, 118, 120, 122), (87, 85, 106, 104), (123, 121, 70, 68)])
me_cylinder_004.materials.append(mat_chain)
me_cylinder_004.use_remesh_preserve_volume = False
me_cylinder_004.use_remesh_preserve_attributes = False
me_cylinder_004.use_mirror_vertex_groups = False
me_cylinder_004.update()
me_plane_003 = bpy.data.meshes.new('Plane.003')
me_plane_003.from_pydata([(-1.0, -0.15, 0.6), (-0.7, -0.15, 0.6), (-1.0, 0.2, 0.6), (-0.7, 0.2, 0.6), (-1.0, -0.2, 0.55), (-0.7, -0.2, 0.55), (-1.0, 0.2, 0.55), (-0.7, 0.2, 0.55), (-1.0, -0.315, 1.4), (-0.7, -0.315, 1.4), (-1.0, -0.385, 1.4), (-0.7, -0.385, 1.4), (-1.0, 0.2, 0.55), (-1.05, 0.2, 0.55), (-1.0, 0.2, 0.75), (-1.05, 0.2, 0.75), (-1.0, 0.15, 0.55), (-1.05, 0.15, 0.55), (-1.0, 0.15, 0.7), (-1.05, 0.15, 0.7), (-1.0, -0.21, 0.85), (-1.05, -0.21, 0.85), (-1.0, -0.25, 0.8), (-1.05, -0.25, 0.8), (-0.65, 0.2, 0.55), (-0.7, 0.2, 0.55), (-0.65, 0.2, 0.75), (-0.7, 0.2, 0.75), (-0.65, 0.15, 0.55), (-0.7, 0.15, 0.55), (-0.65, 0.15, 0.7), (-0.7, 0.15, 0.7), (-0.65, -0.21, 0.85), (-0.7, -0.21, 0.85), (-0.65, -0.25, 0.8), (-0.7, -0.25, 0.8)], [], [(0, 2, 3, 1), (4, 5, 7, 6), (3, 2, 6, 7), (4, 0, 8, 10), (1, 3, 7, 5), (2, 0, 4, 6), (8, 9, 11, 10), (5, 4, 10, 11), (0, 1, 9, 8), (1, 5, 11, 9), (12, 14, 15, 13), (16, 17, 19, 18), (14, 12, 16, 18), (14, 18, 22, 20), (12, 13, 17, 16), (13, 15, 19, 17), (21, 20, 22, 23), (18, 19, 23, 22), (15, 14, 20, 21), (19, 15, 21, 23), (24, 26, 27, 25), (28, 29, 31, 30), (26, 24, 28, 30), (26, 30, 34, 32), (24, 25, 29, 28), (25, 27, 31, 29), (33, 32, 34, 35), (30, 31, 35, 34), (27, 26, 32, 33), (31, 27, 33, 35)])
me_plane_003.polygons.foreach_set('material_index', [0, 0, 0, 0, 0, 0, 0, 0, 0, 0, 1, 1, 1, 1, 1, 1, 1, 1, 1, 1, 1, 1, 1, 1, 1, 1, 1, 1, 1, 1])
me_plane_003.materials.append(mat_col2)
me_plane_003.materials.append(mat_col3)
me_plane_003.use_remesh_preserve_volume = False
me_plane_003.use_remesh_preserve_attributes = False
me_plane_003.use_mirror_vertex_groups = False
me_plane_003.update()
me_cylinder_003 = bpy.data.meshes.new('Cylinder.003')
me_cylinder_003.from_pydata([(-0.1037, 0.01839, -0.9), (-0.1, 0.01875, 2.98e-08), (-0.1072, 0.01732, -0.9), (-0.09634, 0.01839, 2.98e-08), (-0.1104, 0.01559, -0.9), (-0.09282, 0.01732, 2.98e-08), (-0.1133, 0.01326, -0.9), (-0.08958, 0.01559, 2.98e-08), (-0.1156, 0.01042, -0.9), (-0.08674, 0.01326, 2.98e-08), (-0.1173, 0.007176, -0.9), (-0.08441, 0.01042, 2.98e-08), (-0.1184, 0.003658, -0.9), (-0.08268, 0.007176, 2.98e-08), (-0.1187, 3.436e-07, -0.9), (-0.08161, 0.003658, 2.98e-08), (-0.1184, -0.003658, -0.9), (-0.08125, 3.271e-07, 2.98e-08), (-0.1173, -0.007175, -0.9), (-0.08161, -0.003658, 2.98e-08), (-0.1156, -0.01042, -0.9), (-0.08268, -0.007175, 2.98e-08), (-0.1133, -0.01326, -0.9), (-0.08441, -0.01042, 2.98e-08), (-0.1104, -0.01559, -0.9), (-0.08674, -0.01326, 2.98e-08), (-0.1072, -0.01732, -0.9), (-0.08958, -0.01559, 2.98e-08), (-0.1037, -0.01839, -0.9), (-0.09282, -0.01732, 2.98e-08), (-0.1, -0.01875, -0.9), (-0.09634, -0.01839, 2.98e-08), (-0.09634, -0.01839, -0.9), (-0.1, -0.01875, 2.98e-08), (-0.09282, -0.01732, -0.9), (-0.1037, -0.01839, 2.98e-08), (-0.08958, -0.01559, -0.9), (-0.1072, -0.01732, 2.98e-08), (-0.08674, -0.01326, -0.9), (-0.1104, -0.01559, 2.98e-08), (-0.08441, -0.01042, -0.9), (-0.1133, -0.01326, 2.98e-08), (-0.08268, -0.007175, -0.9), (-0.1156, -0.01042, 2.98e-08), (-0.08161, -0.003658, -0.9), (-0.1173, -0.007175, 2.98e-08), (-0.08125, 3.269e-07, -0.9), (-0.1184, -0.003658, 2.98e-08), (-0.08161, 0.003658, -0.9), (-0.1187, 3.437e-07, 2.98e-08), (-0.08268, 0.007176, -0.9), (-0.1184, 0.003658, 2.98e-08), (-0.08441, 0.01042, -0.9), (-0.1173, 0.007176, 2.98e-08), (-0.08674, 0.01326, -0.9), (-0.1156, 0.01042, 2.98e-08), (-0.08958, 0.01559, -0.9), (-0.1133, 0.01326, 2.98e-08), (-0.09282, 0.01732, -0.9), (-0.1104, 0.01559, 2.98e-08), (-0.09634, 0.01839, -0.9), (-0.1072, 0.01732, 2.98e-08), (-0.1, 0.01875, -0.9), (-0.1037, 0.01839, 2.98e-08), (0.09634, 0.01839, -0.9), (0.1, 0.01875, 2.98e-08), (0.09282, 0.01732, -0.9), (0.1037, 0.01839, 2.98e-08), (0.08958, 0.01559, -0.9), (0.1072, 0.01732, 2.98e-08), (0.08674, 0.01326, -0.9), (0.1104, 0.01559, 2.98e-08), (0.08441, 0.01042, -0.9), (0.1133, 0.01326, 2.98e-08), (0.08268, 0.007176, -0.9), (0.1156, 0.01042, 2.98e-08), (0.08161, 0.003658, -0.9), (0.1173, 0.007176, 2.98e-08), (0.08125, 3.436e-07, -0.9), (0.1184, 0.003658, 2.98e-08), (0.08161, -0.003658, -0.9), (0.1188, 3.271e-07, 2.98e-08), (0.08268, -0.007175, -0.9), (0.1184, -0.003658, 2.98e-08), (0.08441, -0.01042, -0.9), (0.1173, -0.007175, 2.98e-08), (0.08674, -0.01326, -0.9), (0.1156, -0.01042, 2.98e-08), (0.08958, -0.01559, -0.9), (0.1133, -0.01326, 2.98e-08), (0.09282, -0.01732, -0.9), (0.1104, -0.01559, 2.98e-08), (0.09634, -0.01839, -0.9), (0.1072, -0.01732, 2.98e-08), (0.1, -0.01875, -0.9), (0.1037, -0.01839, 2.98e-08), (0.1037, -0.01839, -0.9), (0.1, -0.01875, 2.98e-08), (0.1072, -0.01732, -0.9), (0.09634, -0.01839, 2.98e-08), (0.1104, -0.01559, -0.9), (0.09282, -0.01732, 2.98e-08), (0.1133, -0.01326, -0.9), (0.08958, -0.01559, 2.98e-08), (0.1156, -0.01042, -0.9), (0.08674, -0.01326, 2.98e-08), (0.1173, -0.007175, -0.9), (0.08441, -0.01042, 2.98e-08), (0.1184, -0.003658, -0.9), (0.08268, -0.007175, 2.98e-08), (0.1188, 3.269e-07, -0.9), (0.08161, -0.003658, 2.98e-08), (0.1184, 0.003658, -0.9), (0.08125, 3.437e-07, 2.98e-08), (0.1173, 0.007176, -0.9), (0.08161, 0.003658, 2.98e-08), (0.1156, 0.01042, -0.9), (0.08268, 0.007176, 2.98e-08), (0.1133, 0.01326, -0.9), (0.08441, 0.01042, 2.98e-08), (0.1104, 0.01559, -0.9), (0.08674, 0.01326, 2.98e-08), (0.1072, 0.01732, -0.9), (0.08958, 0.01559, 2.98e-08), (0.1037, 0.01839, -0.9), (0.09282, 0.01732, 2.98e-08), (0.1, 0.01875, -0.9), (0.09634, 0.01839, 2.98e-08)], [], [(41, 39, 24, 22), (5, 3, 60, 58), (49, 47, 16, 14), (31, 29, 34, 32), (13, 11, 52, 50), (57, 55, 8, 6), (39, 37, 26, 24), (21, 19, 44, 42), (1, 63, 0, 62), (3, 1, 62, 60), (47, 45, 18, 16), (29, 27, 36, 34), (11, 9, 54, 52), (55, 53, 10, 8), (37, 35, 28, 26), (19, 17, 46, 44), (63, 61, 2, 0), (45, 43, 20, 18), (27, 25, 38, 36), (9, 7, 56, 54), (53, 51, 12, 10), (35, 33, 30, 28), (17, 15, 48, 46), (61, 59, 4, 2), (43, 41, 22, 20), (25, 23, 40, 38), (7, 5, 58, 56), (51, 49, 14, 12), (33, 31, 32, 30), (15, 13, 50, 48), (3, 5, 7, 9, 11, 13, 15, 17, 19, 21, 23, 25, 27, 29, 31, 33, 35, 37, 39, 41, 43, 45, 47, 49, 51, 53, 55, 57, 59, 61, 63, 1), (60, 62, 0, 2, 4, 6, 8, 10, 12, 14, 16, 18, 20, 22, 24, 26, 28, 30, 32, 34, 36, 38, 40, 42, 44, 46, 48, 50, 52, 54, 56, 58), (23, 21, 42, 40), (59, 57, 6, 4), (105, 103, 88, 86), (69, 67, 124, 122), (113, 111, 80, 78), (95, 93, 98, 96), (77, 75, 116, 114), (121, 119, 72, 70), (103, 101, 90, 88), (85, 83, 108, 106), (65, 127, 64, 126), (67, 65, 126, 124), (111, 109, 82, 80), (93, 91, 100, 98), (75, 73, 118, 116), (119, 117, 74, 72), (101, 99, 92, 90), (83, 81, 110, 108), (127, 125, 66, 64), (109, 107, 84, 82), (91, 89, 102, 100), (73, 71, 120, 118), (117, 115, 76, 74), (99, 97, 94, 92), (81, 79, 112, 110), (125, 123, 68, 66), (107, 105, 86, 84), (89, 87, 104, 102), (71, 69, 122, 120), (115, 113, 78, 76), (97, 95, 96, 94), (79, 77, 114, 112), (67, 69, 71, 73, 75, 77, 79, 81, 83, 85, 87, 89, 91, 93, 95, 97, 99, 101, 103, 105, 107, 109, 111, 113, 115, 117, 119, 121, 123, 125, 127, 65), (124, 126, 64, 66, 68, 70, 72, 74, 76, 78, 80, 82, 84, 86, 88, 90, 92, 94, 96, 98, 100, 102, 104, 106, 108, 110, 112, 114, 116, 118, 120, 122), (87, 85, 106, 104), (123, 121, 70, 68)])
me_cylinder_003.materials.append(mat_chain)
me_cylinder_003.use_remesh_preserve_volume = False
me_cylinder_003.use_remesh_preserve_attributes = False
me_cylinder_003.use_mirror_vertex_groups = False
me_cylinder_003.update()
me_plane_002 = bpy.data.meshes.new('Plane.002')
me_plane_002.from_pydata([(-1.0, -0.15, 0.6), (-0.7, -0.15, 0.6), (-1.0, 0.2, 0.6), (-0.7, 0.2, 0.6), (-1.0, -0.2, 0.55), (-0.7, -0.2, 0.55), (-1.0, 0.2, 0.55), (-0.7, 0.2, 0.55), (-1.0, -0.315, 1.4), (-0.7, -0.315, 1.4), (-1.0, -0.385, 1.4), (-0.7, -0.385, 1.4), (-1.0, 0.2, 0.55), (-1.05, 0.2, 0.55), (-1.0, 0.2, 0.75), (-1.05, 0.2, 0.75), (-1.0, 0.15, 0.55), (-1.05, 0.15, 0.55), (-1.0, 0.15, 0.7), (-1.05, 0.15, 0.7), (-1.0, -0.21, 0.85), (-1.05, -0.21, 0.85), (-1.0, -0.25, 0.8), (-1.05, -0.25, 0.8), (-0.65, 0.2, 0.55), (-0.7, 0.2, 0.55), (-0.65, 0.2, 0.75), (-0.7, 0.2, 0.75), (-0.65, 0.15, 0.55), (-0.7, 0.15, 0.55), (-0.65, 0.15, 0.7), (-0.7, 0.15, 0.7), (-0.65, -0.21, 0.85), (-0.7, -0.21, 0.85), (-0.65, -0.25, 0.8), (-0.7, -0.25, 0.8)], [], [(0, 2, 3, 1), (4, 5, 7, 6), (3, 2, 6, 7), (4, 0, 8, 10), (1, 3, 7, 5), (2, 0, 4, 6), (8, 9, 11, 10), (5, 4, 10, 11), (0, 1, 9, 8), (1, 5, 11, 9), (12, 14, 15, 13), (16, 17, 19, 18), (14, 12, 16, 18), (14, 18, 22, 20), (12, 13, 17, 16), (13, 15, 19, 17), (21, 20, 22, 23), (18, 19, 23, 22), (15, 14, 20, 21), (19, 15, 21, 23), (24, 26, 27, 25), (28, 29, 31, 30), (26, 24, 28, 30), (26, 30, 34, 32), (24, 25, 29, 28), (25, 27, 31, 29), (33, 32, 34, 35), (30, 31, 35, 34), (27, 26, 32, 33), (31, 27, 33, 35)])
me_plane_002.polygons.foreach_set('material_index', [0, 0, 0, 0, 0, 0, 0, 0, 0, 0, 1, 1, 1, 1, 1, 1, 1, 1, 1, 1, 1, 1, 1, 1, 1, 1, 1, 1, 1, 1])
me_plane_002.materials.append(mat_col2)
me_plane_002.materials.append(mat_col3)
me_plane_002.use_remesh_preserve_volume = False
me_plane_002.use_remesh_preserve_attributes = False
me_plane_002.use_mirror_vertex_groups = False
me_plane_002.update()
me_cylinder_002 = bpy.data.meshes.new('Cylinder.002')
me_cylinder_002.from_pydata([(-0.1037, 0.01839, -0.9), (-0.1, 0.01875, 2.98e-08), (-0.1072, 0.01732, -0.9), (-0.09634, 0.01839, 2.98e-08), (-0.1104, 0.01559, -0.9), (-0.09282, 0.01732, 2.98e-08), (-0.1133, 0.01326, -0.9), (-0.08958, 0.01559, 2.98e-08), (-0.1156, 0.01042, -0.9), (-0.08674, 0.01326, 2.98e-08), (-0.1173, 0.007176, -0.9), (-0.08441, 0.01042, 2.98e-08), (-0.1184, 0.003658, -0.9), (-0.08268, 0.007176, 2.98e-08), (-0.1187, 3.436e-07, -0.9), (-0.08161, 0.003658, 2.98e-08), (-0.1184, -0.003658, -0.9), (-0.08125, 3.271e-07, 2.98e-08), (-0.1173, -0.007175, -0.9), (-0.08161, -0.003658, 2.98e-08), (-0.1156, -0.01042, -0.9), (-0.08268, -0.007175, 2.98e-08), (-0.1133, -0.01326, -0.9), (-0.08441, -0.01042, 2.98e-08), (-0.1104, -0.01559, -0.9), (-0.08674, -0.01326, 2.98e-08), (-0.1072, -0.01732, -0.9), (-0.08958, -0.01559, 2.98e-08), (-0.1037, -0.01839, -0.9), (-0.09282, -0.01732, 2.98e-08), (-0.1, -0.01875, -0.9), (-0.09634, -0.01839, 2.98e-08), (-0.09634, -0.01839, -0.9), (-0.1, -0.01875, 2.98e-08), (-0.09282, -0.01732, -0.9), (-0.1037, -0.01839, 2.98e-08), (-0.08958, -0.01559, -0.9), (-0.1072, -0.01732, 2.98e-08), (-0.08674, -0.01326, -0.9), (-0.1104, -0.01559, 2.98e-08), (-0.08441, -0.01042, -0.9), (-0.1133, -0.01326, 2.98e-08), (-0.08268, -0.007175, -0.9), (-0.1156, -0.01042, 2.98e-08), (-0.08161, -0.003658, -0.9), (-0.1173, -0.007175, 2.98e-08), (-0.08125, 3.269e-07, -0.9), (-0.1184, -0.003658, 2.98e-08), (-0.08161, 0.003658, -0.9), (-0.1187, 3.437e-07, 2.98e-08), (-0.08268, 0.007176, -0.9), (-0.1184, 0.003658, 2.98e-08), (-0.08441, 0.01042, -0.9), (-0.1173, 0.007176, 2.98e-08), (-0.08674, 0.01326, -0.9), (-0.1156, 0.01042, 2.98e-08), (-0.08958, 0.01559, -0.9), (-0.1133, 0.01326, 2.98e-08), (-0.09282, 0.01732, -0.9), (-0.1104, 0.01559, 2.98e-08), (-0.09634, 0.01839, -0.9), (-0.1072, 0.01732, 2.98e-08), (-0.1, 0.01875, -0.9), (-0.1037, 0.01839, 2.98e-08), (0.09634, 0.01839, -0.9), (0.1, 0.01875, 2.98e-08), (0.09282, 0.01732, -0.9), (0.1037, 0.01839, 2.98e-08), (0.08958, 0.01559, -0.9), (0.1072, 0.01732, 2.98e-08), (0.08674, 0.01326, -0.9), (0.1104, 0.01559, 2.98e-08), (0.08441, 0.01042, -0.9), (0.1133, 0.01326, 2.98e-08), (0.08268, 0.007176, -0.9), (0.1156, 0.01042, 2.98e-08), (0.08161, 0.003658, -0.9), (0.1173, 0.007176, 2.98e-08), (0.08125, 3.436e-07, -0.9), (0.1184, 0.003658, 2.98e-08), (0.08161, -0.003658, -0.9), (0.1188, 3.271e-07, 2.98e-08), (0.08268, -0.007175, -0.9), (0.1184, -0.003658, 2.98e-08), (0.08441, -0.01042, -0.9), (0.1173, -0.007175, 2.98e-08), (0.08674, -0.01326, -0.9), (0.1156, -0.01042, 2.98e-08), (0.08958, -0.01559, -0.9), (0.1133, -0.01326, 2.98e-08), (0.09282, -0.01732, -0.9), (0.1104, -0.01559, 2.98e-08), (0.09634, -0.01839, -0.9), (0.1072, -0.01732, 2.98e-08), (0.1, -0.01875, -0.9), (0.1037, -0.01839, 2.98e-08), (0.1037, -0.01839, -0.9), (0.1, -0.01875, 2.98e-08), (0.1072, -0.01732, -0.9), (0.09634, -0.01839, 2.98e-08), (0.1104, -0.01559, -0.9), (0.09282, -0.01732, 2.98e-08), (0.1133, -0.01326, -0.9), (0.08958, -0.01559, 2.98e-08), (0.1156, -0.01042, -0.9), (0.08674, -0.01326, 2.98e-08), (0.1173, -0.007175, -0.9), (0.08441, -0.01042, 2.98e-08), (0.1184, -0.003658, -0.9), (0.08268, -0.007175, 2.98e-08), (0.1188, 3.269e-07, -0.9), (0.08161, -0.003658, 2.98e-08), (0.1184, 0.003658, -0.9), (0.08125, 3.437e-07, 2.98e-08), (0.1173, 0.007176, -0.9), (0.08161, 0.003658, 2.98e-08), (0.1156, 0.01042, -0.9), (0.08268, 0.007176, 2.98e-08), (0.1133, 0.01326, -0.9), (0.08441, 0.01042, 2.98e-08), (0.1104, 0.01559, -0.9), (0.08674, 0.01326, 2.98e-08), (0.1072, 0.01732, -0.9), (0.08958, 0.01559, 2.98e-08), (0.1037, 0.01839, -0.9), (0.09282, 0.01732, 2.98e-08), (0.1, 0.01875, -0.9), (0.09634, 0.01839, 2.98e-08)], [], [(41, 39, 24, 22), (5, 3, 60, 58), (49, 47, 16, 14), (31, 29, 34, 32), (13, 11, 52, 50), (57, 55, 8, 6), (39, 37, 26, 24), (21, 19, 44, 42), (1, 63, 0, 62), (3, 1, 62, 60), (47, 45, 18, 16), (29, 27, 36, 34), (11, 9, 54, 52), (55, 53, 10, 8), (37, 35, 28, 26), (19, 17, 46, 44), (63, 61, 2, 0), (45, 43, 20, 18), (27, 25, 38, 36), (9, 7, 56, 54), (53, 51, 12, 10), (35, 33, 30, 28), (17, 15, 48, 46), (61, 59, 4, 2), (43, 41, 22, 20), (25, 23, 40, 38), (7, 5, 58, 56), (51, 49, 14, 12), (33, 31, 32, 30), (15, 13, 50, 48), (3, 5, 7, 9, 11, 13, 15, 17, 19, 21, 23, 25, 27, 29, 31, 33, 35, 37, 39, 41, 43, 45, 47, 49, 51, 53, 55, 57, 59, 61, 63, 1), (60, 62, 0, 2, 4, 6, 8, 10, 12, 14, 16, 18, 20, 22, 24, 26, 28, 30, 32, 34, 36, 38, 40, 42, 44, 46, 48, 50, 52, 54, 56, 58), (23, 21, 42, 40), (59, 57, 6, 4), (105, 103, 88, 86), (69, 67, 124, 122), (113, 111, 80, 78), (95, 93, 98, 96), (77, 75, 116, 114), (121, 119, 72, 70), (103, 101, 90, 88), (85, 83, 108, 106), (65, 127, 64, 126), (67, 65, 126, 124), (111, 109, 82, 80), (93, 91, 100, 98), (75, 73, 118, 116), (119, 117, 74, 72), (101, 99, 92, 90), (83, 81, 110, 108), (127, 125, 66, 64), (109, 107, 84, 82), (91, 89, 102, 100), (73, 71, 120, 118), (117, 115, 76, 74), (99, 97, 94, 92), (81, 79, 112, 110), (125, 123, 68, 66), (107, 105, 86, 84), (89, 87, 104, 102), (71, 69, 122, 120), (115, 113, 78, 76), (97, 95, 96, 94), (79, 77, 114, 112), (67, 69, 71, 73, 75, 77, 79, 81, 83, 85, 87, 89, 91, 93, 95, 97, 99, 101, 103, 105, 107, 109, 111, 113, 115, 117, 119, 121, 123, 125, 127, 65), (124, 126, 64, 66, 68, 70, 72, 74, 76, 78, 80, 82, 84, 86, 88, 90, 92, 94, 96, 98, 100, 102, 104, 106, 108, 110, 112, 114, 116, 118, 120, 122), (87, 85, 106, 104), (123, 121, 70, 68)])
me_cylinder_002.materials.append(mat_chain)
me_cylinder_002.use_remesh_preserve_volume = False
me_cylinder_002.use_remesh_preserve_attributes = False
me_cylinder_002.use_mirror_vertex_groups = False
me_cylinder_002.update()
me_plane_001 = bpy.data.meshes.new('Plane.001')
me_plane_001.from_pydata([(-1.0, -0.15, 0.6), (-0.7, -0.15, 0.6), (-1.0, 0.2, 0.6), (-0.7, 0.2, 0.6), (-1.0, -0.2, 0.55), (-0.7, -0.2, 0.55), (-1.0, 0.2, 0.55), (-0.7, 0.2, 0.55), (-1.0, -0.315, 1.4), (-0.7, -0.315, 1.4), (-1.0, -0.385, 1.4), (-0.7, -0.385, 1.4), (-1.0, 0.2, 0.55), (-1.05, 0.2, 0.55), (-1.0, 0.2, 0.75), (-1.05, 0.2, 0.75), (-1.0, 0.15, 0.55), (-1.05, 0.15, 0.55), (-1.0, 0.15, 0.7), (-1.05, 0.15, 0.7), (-1.0, -0.21, 0.85), (-1.05, -0.21, 0.85), (-1.0, -0.25, 0.8), (-1.05, -0.25, 0.8), (-0.65, 0.2, 0.55), (-0.7, 0.2, 0.55), (-0.65, 0.2, 0.75), (-0.7, 0.2, 0.75), (-0.65, 0.15, 0.55), (-0.7, 0.15, 0.55), (-0.65, 0.15, 0.7), (-0.7, 0.15, 0.7), (-0.65, -0.21, 0.85), (-0.7, -0.21, 0.85), (-0.65, -0.25, 0.8), (-0.7, -0.25, 0.8)], [], [(0, 2, 3, 1), (4, 5, 7, 6), (3, 2, 6, 7), (4, 0, 8, 10), (1, 3, 7, 5), (2, 0, 4, 6), (8, 9, 11, 10), (5, 4, 10, 11), (0, 1, 9, 8), (1, 5, 11, 9), (12, 14, 15, 13), (16, 17, 19, 18), (14, 12, 16, 18), (14, 18, 22, 20), (12, 13, 17, 16), (13, 15, 19, 17), (21, 20, 22, 23), (18, 19, 23, 22), (15, 14, 20, 21), (19, 15, 21, 23), (24, 26, 27, 25), (28, 29, 31, 30), (26, 24, 28, 30), (26, 30, 34, 32), (24, 25, 29, 28), (25, 27, 31, 29), (33, 32, 34, 35), (30, 31, 35, 34), (27, 26, 32, 33), (31, 27, 33, 35)])
me_plane_001.polygons.foreach_set('material_index', [0, 0, 0, 0, 0, 0, 0, 0, 0, 0, 1, 1, 1, 1, 1, 1, 1, 1, 1, 1, 1, 1, 1, 1, 1, 1, 1, 1, 1, 1])
me_plane_001.materials.append(mat_col2)
me_plane_001.materials.append(mat_col3)
me_plane_001.use_remesh_preserve_volume = False
me_plane_001.use_remesh_preserve_attributes = False
me_plane_001.use_mirror_vertex_groups = False
me_plane_001.update()
me_cylinder_001 = bpy.data.meshes.new('Cylinder.001')
me_cylinder_001.from_pydata([(-0.1037, 0.01839, -0.9), (-0.1, 0.01875, 2.98e-08), (-0.1072, 0.01732, -0.9), (-0.09634, 0.01839, 2.98e-08), (-0.1104, 0.01559, -0.9), (-0.09282, 0.01732, 2.98e-08), (-0.1133, 0.01326, -0.9), (-0.08958, 0.01559, 2.98e-08), (-0.1156, 0.01042, -0.9), (-0.08674, 0.01326, 2.98e-08), (-0.1173, 0.007176, -0.9), (-0.08441, 0.01042, 2.98e-08), (-0.1184, 0.003658, -0.9), (-0.08268, 0.007176, 2.98e-08), (-0.1187, 3.436e-07, -0.9), (-0.08161, 0.003658, 2.98e-08), (-0.1184, -0.003658, -0.9), (-0.08125, 3.271e-07, 2.98e-08), (-0.1173, -0.007175, -0.9), (-0.08161, -0.003658, 2.98e-08), (-0.1156, -0.01042, -0.9), (-0.08268, -0.007175, 2.98e-08), (-0.1133, -0.01326, -0.9), (-0.08441, -0.01042, 2.98e-08), (-0.1104, -0.01559, -0.9), (-0.08674, -0.01326, 2.98e-08), (-0.1072, -0.01732, -0.9), (-0.08958, -0.01559, 2.98e-08), (-0.1037, -0.01839, -0.9), (-0.09282, -0.01732, 2.98e-08), (-0.1, -0.01875, -0.9), (-0.09634, -0.01839, 2.98e-08), (-0.09634, -0.01839, -0.9), (-0.1, -0.01875, 2.98e-08), (-0.09282, -0.01732, -0.9), (-0.1037, -0.01839, 2.98e-08), (-0.08958, -0.01559, -0.9), (-0.1072, -0.01732, 2.98e-08), (-0.08674, -0.01326, -0.9), (-0.1104, -0.01559, 2.98e-08), (-0.08441, -0.01042, -0.9), (-0.1133, -0.01326, 2.98e-08), (-0.08268, -0.007175, -0.9), (-0.1156, -0.01042, 2.98e-08), (-0.08161, -0.003658, -0.9), (-0.1173, -0.007175, 2.98e-08), (-0.08125, 3.269e-07, -0.9), (-0.1184, -0.003658, 2.98e-08), (-0.08161, 0.003658, -0.9), (-0.1187, 3.437e-07, 2.98e-08), (-0.08268, 0.007176, -0.9), (-0.1184, 0.003658, 2.98e-08), (-0.08441, 0.01042, -0.9), (-0.1173, 0.007176, 2.98e-08), (-0.08674, 0.01326, -0.9), (-0.1156, 0.01042, 2.98e-08), (-0.08958, 0.01559, -0.9), (-0.1133, 0.01326, 2.98e-08), (-0.09282, 0.01732, -0.9), (-0.1104, 0.01559, 2.98e-08), (-0.09634, 0.01839, -0.9), (-0.1072, 0.01732, 2.98e-08), (-0.1, 0.01875, -0.9), (-0.1037, 0.01839, 2.98e-08), (0.09634, 0.01839, -0.9), (0.1, 0.01875, 2.98e-08), (0.09282, 0.01732, -0.9), (0.1037, 0.01839, 2.98e-08), (0.08958, 0.01559, -0.9), (0.1072, 0.01732, 2.98e-08), (0.08674, 0.01326, -0.9), (0.1104, 0.01559, 2.98e-08), (0.08441, 0.01042, -0.9), (0.1133, 0.01326, 2.98e-08), (0.08268, 0.007176, -0.9), (0.1156, 0.01042, 2.98e-08), (0.08161, 0.003658, -0.9), (0.1173, 0.007176, 2.98e-08), (0.08125, 3.436e-07, -0.9), (0.1184, 0.003658, 2.98e-08), (0.08161, -0.003658, -0.9), (0.1188, 3.271e-07, 2.98e-08), (0.08268, -0.007175, -0.9), (0.1184, -0.003658, 2.98e-08), (0.08441, -0.01042, -0.9), (0.1173, -0.007175, 2.98e-08), (0.08674, -0.01326, -0.9), (0.1156, -0.01042, 2.98e-08), (0.08958, -0.01559, -0.9), (0.1133, -0.01326, 2.98e-08), (0.09282, -0.01732, -0.9), (0.1104, -0.01559, 2.98e-08), (0.09634, -0.01839, -0.9), (0.1072, -0.01732, 2.98e-08), (0.1, -0.01875, -0.9), (0.1037, -0.01839, 2.98e-08), (0.1037, -0.01839, -0.9), (0.1, -0.01875, 2.98e-08), (0.1072, -0.01732, -0.9), (0.09634, -0.01839, 2.98e-08), (0.1104, -0.01559, -0.9), (0.09282, -0.01732, 2.98e-08), (0.1133, -0.01326, -0.9), (0.08958, -0.01559, 2.98e-08), (0.1156, -0.01042, -0.9), (0.08674, -0.01326, 2.98e-08), (0.1173, -0.007175, -0.9), (0.08441, -0.01042, 2.98e-08), (0.1184, -0.003658, -0.9), (0.08268, -0.007175, 2.98e-08), (0.1188, 3.269e-07, -0.9), (0.08161, -0.003658, 2.98e-08), (0.1184, 0.003658, -0.9), (0.08125, 3.437e-07, 2.98e-08), (0.1173, 0.007176, -0.9), (0.08161, 0.003658, 2.98e-08), (0.1156, 0.01042, -0.9), (0.08268, 0.007176, 2.98e-08), (0.1133, 0.01326, -0.9), (0.08441, 0.01042, 2.98e-08), (0.1104, 0.01559, -0.9), (0.08674, 0.01326, 2.98e-08), (0.1072, 0.01732, -0.9), (0.08958, 0.01559, 2.98e-08), (0.1037, 0.01839, -0.9), (0.09282, 0.01732, 2.98e-08), (0.1, 0.01875, -0.9), (0.09634, 0.01839, 2.98e-08)], [], [(41, 39, 24, 22), (5, 3, 60, 58), (49, 47, 16, 14), (31, 29, 34, 32), (13, 11, 52, 50), (57, 55, 8, 6), (39, 37, 26, 24), (21, 19, 44, 42), (1, 63, 0, 62), (3, 1, 62, 60), (47, 45, 18, 16), (29, 27, 36, 34), (11, 9, 54, 52), (55, 53, 10, 8), (37, 35, 28, 26), (19, 17, 46, 44), (63, 61, 2, 0), (45, 43, 20, 18), (27, 25, 38, 36), (9, 7, 56, 54), (53, 51, 12, 10), (35, 33, 30, 28), (17, 15, 48, 46), (61, 59, 4, 2), (43, 41, 22, 20), (25, 23, 40, 38), (7, 5, 58, 56), (51, 49, 14, 12), (33, 31, 32, 30), (15, 13, 50, 48), (3, 5, 7, 9, 11, 13, 15, 17, 19, 21, 23, 25, 27, 29, 31, 33, 35, 37, 39, 41, 43, 45, 47, 49, 51, 53, 55, 57, 59, 61, 63, 1), (60, 62, 0, 2, 4, 6, 8, 10, 12, 14, 16, 18, 20, 22, 24, 26, 28, 30, 32, 34, 36, 38, 40, 42, 44, 46, 48, 50, 52, 54, 56, 58), (23, 21, 42, 40), (59, 57, 6, 4), (105, 103, 88, 86), (69, 67, 124, 122), (113, 111, 80, 78), (95, 93, 98, 96), (77, 75, 116, 114), (121, 119, 72, 70), (103, 101, 90, 88), (85, 83, 108, 106), (65, 127, 64, 126), (67, 65, 126, 124), (111, 109, 82, 80), (93, 91, 100, 98), (75, 73, 118, 116), (119, 117, 74, 72), (101, 99, 92, 90), (83, 81, 110, 108), (127, 125, 66, 64), (109, 107, 84, 82), (91, 89, 102, 100), (73, 71, 120, 118), (117, 115, 76, 74), (99, 97, 94, 92), (81, 79, 112, 110), (125, 123, 68, 66), (107, 105, 86, 84), (89, 87, 104, 102), (71, 69, 122, 120), (115, 113, 78, 76), (97, 95, 96, 94), (79, 77, 114, 112), (67, 69, 71, 73, 75, 77, 79, 81, 83, 85, 87, 89, 91, 93, 95, 97, 99, 101, 103, 105, 107, 109, 111, 113, 115, 117, 119, 121, 123, 125, 127, 65), (124, 126, 64, 66, 68, 70, 72, 74, 76, 78, 80, 82, 84, 86, 88, 90, 92, 94, 96, 98, 100, 102, 104, 106, 108, 110, 112, 114, 116, 118, 120, 122), (87, 85, 106, 104), (123, 121, 70, 68)])
me_cylinder_001.materials.append(mat_chain)
me_cylinder_001.use_remesh_preserve_volume = False
me_cylinder_001.use_remesh_preserve_attributes = False
me_cylinder_001.use_mirror_vertex_groups = False
me_cylinder_001.update()
me_plane = bpy.data.meshes.new('Plane')
me_plane.from_pydata([(-1.0, -0.15, 0.6), (-0.7, -0.15, 0.6), (-1.0, 0.2, 0.6), (-0.7, 0.2, 0.6), (-1.0, -0.2, 0.55), (-0.7, -0.2, 0.55), (-1.0, 0.2, 0.55), (-0.7, 0.2, 0.55), (-1.0, -0.315, 1.4), (-0.7, -0.315, 1.4), (-1.0, -0.385, 1.4), (-0.7, -0.385, 1.4), (-1.0, 0.2, 0.55), (-1.05, 0.2, 0.55), (-1.0, 0.2, 0.75), (-1.05, 0.2, 0.75), (-1.0, 0.15, 0.55), (-1.05, 0.15, 0.55), (-1.0, 0.15, 0.7), (-1.05, 0.15, 0.7), (-1.0, -0.21, 0.85), (-1.05, -0.21, 0.85), (-1.0, -0.25, 0.8), (-1.05, -0.25, 0.8), (-0.65, 0.2, 0.55), (-0.7, 0.2, 0.55), (-0.65, 0.2, 0.75), (-0.7, 0.2, 0.75), (-0.65, 0.15, 0.55), (-0.7, 0.15, 0.55), (-0.65, 0.15, 0.7), (-0.7, 0.15, 0.7), (-0.65, -0.21, 0.85), (-0.7, -0.21, 0.85), (-0.65, -0.25, 0.8), (-0.7, -0.25, 0.8)], [], [(0, 2, 3, 1), (4, 5, 7, 6), (3, 2, 6, 7), (4, 0, 8, 10), (1, 3, 7, 5), (2, 0, 4, 6), (8, 9, 11, 10), (5, 4, 10, 11), (0, 1, 9, 8), (1, 5, 11, 9), (12, 14, 15, 13), (16, 17, 19, 18), (14, 12, 16, 18), (14, 18, 22, 20), (12, 13, 17, 16), (13, 15, 19, 17), (21, 20, 22, 23), (18, 19, 23, 22), (15, 14, 20, 21), (19, 15, 21, 23), (24, 26, 27, 25), (28, 29, 31, 30), (26, 24, 28, 30), (26, 30, 34, 32), (24, 25, 29, 28), (25, 27, 31, 29), (33, 32, 34, 35), (30, 31, 35, 34), (27, 26, 32, 33), (31, 27, 33, 35)])
me_plane.polygons.foreach_set('material_index', [0, 0, 0, 0, 0, 0, 0, 0, 0, 0, 1, 1, 1, 1, 1, 1, 1, 1, 1, 1, 1, 1, 1, 1, 1, 1, 1, 1, 1, 1])
me_plane.materials.append(mat_col2)
me_plane.materials.append(mat_col3)
me_plane.use_remesh_preserve_volume = False
me_plane.use_remesh_preserve_attributes = False
me_plane.use_mirror_vertex_groups = False
me_plane.update()
me_circle = bpy.data.meshes.new('Circle')
me_circle.from_pydata([(0.2, 0.2, 0.0), (-0.2, 0.2, 0.0), (0.2, -0.2, 0.0), (-0.2, -0.2, 0.0)], [], [(3, 2, 0, 1)])
me_circle.materials.append(mat_col1)
me_circle.use_remesh_preserve_volume = False
me_circle.use_remesh_preserve_attributes = False
me_circle.use_mirror_vertex_groups = False
me_circle.update()
me_cube = bpy.data.meshes.new('Cube')
me_cube.from_pydata([(-1.5, -1.5, 0.0), (-1.5, -1.5, 0.15), (-1.5, 1.5, 0.0), (-1.5, 1.5, 0.15), (1.5, -1.5, 0.0), (1.5, -1.5, 0.15), (1.5, 1.5, 0.0), (1.5, 1.5, 0.15)], [], [(0, 1, 3, 2), (2, 3, 7, 6), (6, 7, 5, 4), (4, 5, 1, 0), (2, 6, 4, 0), (7, 3, 1, 5)])
me_cube.materials.append(mat_col3)
me_cube.use_remesh_preserve_volume = False
me_cube.use_remesh_preserve_attributes = False
me_cube.use_mirror_vertex_groups = False
me_cube.update()
me_trim = bpy.data.meshes.new('Trim')
me_trim.from_pydata([(3.111, 3.111, 7.563), (3.111, -3.111, 7.563), (-3.111, -3.111, 7.563), (-3.111, 3.111, 7.563), (-3.111, 3.111, -6.858), (-3.111, -3.111, 1.941), (3.111, 3.111, -6.858), (3.111, -3.111, 1.941)], [(1, 2), (0, 1), (0, 3), (2, 3), (3, 4), (2, 5), (0, 6), (1, 7), (6, 7), (4, 6), (4, 5), (5, 7)], [])
me_trim.use_remesh_preserve_volume = False
me_trim.use_remesh_preserve_attributes = False
me_trim.use_mirror_vertex_groups = False
me_trim.update()
me_shadowbaseplate = bpy.data.meshes.new('ShadowBaseplate')
me_shadowbaseplate.from_pydata([(6.151, 0.1536, 0.02203), (0.03079, -2.064, 5.796), (-6.151, -0.1536, -0.02203), (-0.03079, 2.064, -5.796)], [], [(0, 3, 2, 1)])
me_shadowbaseplate.materials.append(mat_shadow)
me_shadowbaseplate.use_remesh_preserve_volume = False
me_shadowbaseplate.use_remesh_preserve_attributes = False
me_shadowbaseplate.use_mirror_vertex_groups = False
me_shadowbaseplate.update()

# ---- objects
ob_empty_001 = bpy.data.objects.new('Empty.001', None)
ob_intersect = bpy.data.objects.new('INTERSECT', me_plane_012)
ob_empty = bpy.data.objects.new('Empty', None)
ob_roof = bpy.data.objects.new('roof', me_circle_001)
ob_chain_007 = bpy.data.objects.new('chain.007', me_cylinder_011)
ob_chair_007 = bpy.data.objects.new('chair.007', me_plane_010)
ob_chain_006 = bpy.data.objects.new('chain.006', me_cylinder_010)
ob_chair_006 = bpy.data.objects.new('chair.006', me_plane_009)
ob_chain_005 = bpy.data.objects.new('chain.005', me_cylinder_009)
ob_chair_005 = bpy.data.objects.new('chair.005', me_plane_008)
ob_chain_004 = bpy.data.objects.new('chain.004', me_cylinder_005)
ob_chair_004 = bpy.data.objects.new('chair.004', me_plane_004)
ob_chain_003 = bpy.data.objects.new('chain.003', me_cylinder_004)
ob_chair_003 = bpy.data.objects.new('chair.003', me_plane_003)
ob_chain_002 = bpy.data.objects.new('chain.002', me_cylinder_003)
ob_chair_002 = bpy.data.objects.new('chair.002', me_plane_002)
ob_chain_001 = bpy.data.objects.new('chain.001', me_cylinder_002)
ob_chair_001 = bpy.data.objects.new('chair.001', me_plane_001)
ob_chain = bpy.data.objects.new('chain', me_cylinder_001)
ob_chair = bpy.data.objects.new('chair', me_plane)
ob_holder = bpy.data.objects.new('holder', me_circle)
ob_base = bpy.data.objects.new('base', me_cube)
ob_camera = bpy.data.objects.new('Camera', cam_camera)
ob_trim = bpy.data.objects.new('Trim', me_trim)
ob_shadowbaseplate = bpy.data.objects.new('ShadowBaseplate', me_shadowbaseplate)
ob_mainlightcontrol = bpy.data.objects.new('MainLightControl', None)
ob_highlight = bpy.data.objects.new('HighLight', light_hightlight)
ob_cameracontrol = bpy.data.objects.new('CameraControl', None)
ob_mainview = bpy.data.objects.new('MainView', cam_mainview)
ob_mainlight = bpy.data.objects.new('MainLight', light_mainlight)
ob_shadgencontrol = bpy.data.objects.new('ShadGenControl', None)
ob_shadowgenerator = bpy.data.objects.new('ShadowGenerator', light_shadowgenerator)

# ---- transforms, parenting, visibility, modifiers, constraints
ob_empty_001.location = (0.0, 0.0, 0.0)
ob_empty_001.scale = (1.5, 1.5, 1.5)
ob_empty_001.empty_image_offset = (0.0, 0.0)
ob_empty_001.lineart.crease_threshold = 0.0
ob_intersect.parent = ob_empty_001
ob_intersect.location = (1.0, 1.0, 0.0)
ob_intersect.rotation_euler = (-9e-15, -1.192e-07, -3.142)
ob_intersect.scale = (0.5, 0.5, 0.5)
ob_intersect.lock_location = (False, False, True)
ob_intersect.lineart.crease_threshold = 0.0
ob_empty.location = (0.0, 0.0, 0.0)
ob_empty.empty_image_offset = (0.0, 0.0)
ob_empty.lineart.crease_threshold = 0.0
ob_roof.parent = ob_empty
ob_roof.location = (0.0, 0.0, 2.0)
ob_roof.rotation_euler = (0.0, 0.0, 6.288)
ob_roof.lineart.crease_threshold = 0.0
ob_chain_007.parent = ob_roof
ob_chain_007.matrix_parent_inverse = Matrix(((1.0, 0.0, 0.0, -0.0), (0.0, 1.0, 0.0, -0.0), (0.0, 0.0, 1.0, -2.0), (0.0, 0.0, 0.0, 1.0)))
ob_chain_007.location = (1.0, -0.4, 2.0)
ob_chain_007.rotation_euler = (-5.268e-09, 0.4363, -10.21)
ob_chain_007.scale = (1.0, 1.0, 0.8)
ob_chain_007.lineart.crease_threshold = 0.0
ob_chair_007.parent = ob_chain_007
ob_chair_007.matrix_parent_inverse = Matrix(((1.0, 0.0, 0.0, 0.85), (0.0, 1.0, 0.0, 0.35), (0.0, 0.0, 1.0, -2.0), (0.0, 0.0, 0.0, 1.0)))
ob_chair_007.location = (-5.995e-16, 1.264e-09, -0.6)
ob_chair_007.lineart.crease_threshold = 0.0
_c = ob_chair_007.constraints.new('LIMIT_SCALE'); _c.name = 'Limit Scale'
_c.use_min_x = True
_c.use_min_y = True
_c.use_min_z = True
_c.use_max_x = True
_c.use_max_y = True
_c.use_max_z = True
_c.min_x = 1.0
_c.min_y = 1.0
_c.min_z = 1.0
_c.max_x = 1.0
_c.max_y = 1.0
_c.max_z = 1.0
ob_chain_006.parent = ob_roof
ob_chain_006.matrix_parent_inverse = Matrix(((1.0, 0.0, 0.0, -0.0), (0.0, 1.0, 0.0, -0.0), (0.0, 0.0, 1.0, -2.0), (0.0, 0.0, 0.0, 1.0)))
ob_chain_006.location = (0.4, 1.0, 2.0)
ob_chain_006.rotation_euler = (-5.268e-09, 0.4363, -8.639)
ob_chain_006.scale = (1.0, 1.0, 0.8)
ob_chain_006.lineart.crease_threshold = 0.0
ob_chair_006.parent = ob_chain_006
ob_chair_006.matrix_parent_inverse = Matrix(((1.0, 0.0, 0.0, 0.85), (0.0, 1.0, 0.0, 0.35), (0.0, 0.0, 1.0, -2.0), (0.0, 0.0, 0.0, 1.0)))
ob_chair_006.location = (1.264e-09, 1.264e-09, -0.6)
ob_chair_006.lineart.crease_threshold = 0.0
_c = ob_chair_006.constraints.new('LIMIT_SCALE'); _c.name = 'Limit Scale'
_c.use_min_x = True
_c.use_min_y = True
_c.use_min_z = True
_c.use_max_x = True
_c.use_max_y = True
_c.use_max_z = True
_c.min_x = 1.0
_c.min_y = 1.0
_c.min_z = 1.0
_c.max_x = 1.0
_c.max_y = 1.0
_c.max_z = 1.0
ob_chain_005.parent = ob_roof
ob_chain_005.matrix_parent_inverse = Matrix(((1.0, 0.0, 0.0, -0.0), (0.0, 1.0, 0.0, -0.0), (0.0, 0.0, 1.0, -2.0), (0.0, 0.0, 0.0, 1.0)))
ob_chain_005.location = (-1.0, 0.4, 2.0)
ob_chain_005.rotation_euler = (-1.554e-15, 0.4363, -7.069)
ob_chain_005.scale = (1.0, 1.0, 0.8)
ob_chain_005.lineart.crease_threshold = 0.0
ob_chair_005.parent = ob_chain_005
ob_chair_005.matrix_parent_inverse = Matrix(((1.0, 0.0, 0.0, 0.85), (0.0, 1.0, 0.0, 0.35), (0.0, 0.0, 1.0, -2.0), (0.0, 0.0, 0.0, 1.0)))
ob_chair_005.location = (1.264e-09, 3.997e-16, -0.6)
ob_chair_005.lineart.crease_threshold = 0.0
_c = ob_chair_005.constraints.new('LIMIT_SCALE'); _c.name = 'Limit Scale'
_c.use_min_x = True
_c.use_min_y = True
_c.use_min_z = True
_c.use_max_x = True
_c.use_max_y = True
_c.use_max_z = True
_c.min_x = 1.0
_c.min_y = 1.0
_c.min_z = 1.0
_c.max_x = 1.0
_c.max_y = 1.0
_c.max_z = 1.0
ob_chain_004.parent = ob_roof
ob_chain_004.matrix_parent_inverse = Matrix(((1.0, 0.0, 0.0, -0.0), (0.0, 1.0, 0.0, -0.0), (0.0, 0.0, 1.0, -2.0), (0.0, 0.0, 0.0, 1.0)))
ob_chain_004.location = (-0.4, -1.0, 2.0)
ob_chain_004.rotation_euler = (0.0, 0.4363, -5.498)
ob_chain_004.scale = (1.0, 1.0, 0.8)
ob_chain_004.lineart.crease_threshold = 0.0
ob_chair_004.parent = ob_chain_004
ob_chair_004.matrix_parent_inverse = Matrix(((1.0, 0.0, 0.0, 0.85), (0.0, 1.0, 0.0, 0.35), (0.0, 0.0, 1.0, -2.0), (0.0, 0.0, 0.0, 1.0)))
ob_chair_004.location = (0.0, 0.0, -0.6)
ob_chair_004.lineart.crease_threshold = 0.0
_c = ob_chair_004.constraints.new('LIMIT_SCALE'); _c.name = 'Limit Scale'
_c.use_min_x = True
_c.use_min_y = True
_c.use_min_z = True
_c.use_max_x = True
_c.use_max_y = True
_c.use_max_z = True
_c.min_x = 1.0
_c.min_y = 1.0
_c.min_z = 1.0
_c.max_x = 1.0
_c.max_y = 1.0
_c.max_z = 1.0
ob_chain_003.parent = ob_roof
ob_chain_003.matrix_parent_inverse = Matrix(((1.0, 0.0, 0.0, -0.0), (0.0, 1.0, 0.0, -0.0), (0.0, 0.0, 1.0, -2.0), (0.0, 0.0, 0.0, 1.0)))
ob_chain_003.location = (0.35, -0.6, 2.0)
ob_chain_003.rotation_euler = (0.0, 0.4363, -4.712)
ob_chain_003.scale = (1.0, 1.0, 0.8)
ob_chain_003.lineart.crease_threshold = 0.0
ob_chair_003.parent = ob_chain_003
ob_chair_003.matrix_parent_inverse = Matrix(((1.0, 0.0, 0.0, 0.85), (0.0, 1.0, 0.0, 0.35), (0.0, 0.0, 1.0, -2.0), (0.0, 0.0, 0.0, 1.0)))
ob_chair_003.location = (0.0, 0.0, -0.6)
ob_chair_003.lineart.crease_threshold = 0.0
_c = ob_chair_003.constraints.new('LIMIT_SCALE'); _c.name = 'Limit Scale'
_c.use_min_x = True
_c.use_min_y = True
_c.use_min_z = True
_c.use_max_x = True
_c.use_max_y = True
_c.use_max_z = True
_c.min_x = 1.0
_c.min_y = 1.0
_c.min_z = 1.0
_c.max_x = 1.0
_c.max_y = 1.0
_c.max_z = 1.0
ob_chain_002.parent = ob_roof
ob_chain_002.matrix_parent_inverse = Matrix(((1.0, 0.0, 0.0, -0.0), (0.0, 1.0, 0.0, -0.0), (0.0, 0.0, 1.0, -2.0), (0.0, 0.0, 0.0, 1.0)))
ob_chain_002.location = (0.6, 0.35, 2.0)
ob_chain_002.rotation_euler = (0.0, 0.4363, -3.142)
ob_chain_002.scale = (1.0, 1.0, 0.8)
ob_chain_002.lineart.crease_threshold = 0.0
ob_chair_002.parent = ob_chain_002
ob_chair_002.matrix_parent_inverse = Matrix(((1.0, 0.0, 0.0, 0.85), (0.0, 1.0, 0.0, 0.35), (0.0, 0.0, 1.0, -2.0), (0.0, 0.0, 0.0, 1.0)))
ob_chair_002.location = (0.0, 0.0, -0.6)
ob_chair_002.lineart.crease_threshold = 0.0
_c = ob_chair_002.constraints.new('LIMIT_SCALE'); _c.name = 'Limit Scale'
_c.use_min_x = True
_c.use_min_y = True
_c.use_min_z = True
_c.use_max_x = True
_c.use_max_y = True
_c.use_max_z = True
_c.min_x = 1.0
_c.min_y = 1.0
_c.min_z = 1.0
_c.max_x = 1.0
_c.max_y = 1.0
_c.max_z = 1.0
ob_chain_001.parent = ob_roof
ob_chain_001.matrix_parent_inverse = Matrix(((1.0, 0.0, 0.0, -0.0), (0.0, 1.0, 0.0, -0.0), (0.0, 0.0, 1.0, -2.0), (0.0, 0.0, 0.0, 1.0)))
ob_chain_001.location = (-0.35, 0.6, 2.0)
ob_chain_001.rotation_euler = (0.0, 0.4363, -1.571)
ob_chain_001.scale = (1.0, 1.0, 0.8)
ob_chain_001.lineart.crease_threshold = 0.0
ob_chair_001.parent = ob_chain_001
ob_chair_001.matrix_parent_inverse = Matrix(((1.0, 0.0, 0.0, 0.85), (0.0, 1.0, 0.0, 0.35), (0.0, 0.0, 1.0, -2.0), (0.0, 0.0, 0.0, 1.0)))
ob_chair_001.location = (0.0, 0.0, -0.6)
ob_chair_001.lineart.crease_threshold = 0.0
_c = ob_chair_001.constraints.new('LIMIT_SCALE'); _c.name = 'Limit Scale'
_c.use_min_x = True
_c.use_min_y = True
_c.use_min_z = True
_c.use_max_x = True
_c.use_max_y = True
_c.use_max_z = True
_c.min_x = 1.0
_c.min_y = 1.0
_c.min_z = 1.0
_c.max_x = 1.0
_c.max_y = 1.0
_c.max_z = 1.0
ob_chain.parent = ob_roof
ob_chain.matrix_parent_inverse = Matrix(((1.0, 0.0, 0.0, -0.0), (0.0, 1.0, 0.0, -0.0), (0.0, 0.0, 1.0, -2.0), (0.0, 0.0, 0.0, 1.0)))
ob_chain.location = (-0.6, -0.35, 2.0)
ob_chain.rotation_euler = (0.0, 0.4363, 0.0)
ob_chain.scale = (1.0, 1.0, 0.8)
ob_chain.lineart.crease_threshold = 0.0
ob_chair.parent = ob_chain
ob_chair.matrix_parent_inverse = Matrix(((1.0, 0.0, 0.0, 0.85), (0.0, 1.0, 0.0, 0.35), (0.0, 0.0, 1.0, -2.0), (0.0, 0.0, 0.0, 1.0)))
ob_chair.location = (0.0, 0.0, -0.6)
ob_chair.lineart.crease_threshold = 0.0
_c = ob_chair.constraints.new('LIMIT_SCALE'); _c.name = 'Limit Scale'
_c.use_min_x = True
_c.use_min_y = True
_c.use_min_z = True
_c.use_max_x = True
_c.use_max_y = True
_c.use_max_z = True
_c.min_x = 1.0
_c.min_y = 1.0
_c.min_z = 1.0
_c.max_x = 1.0
_c.max_y = 1.0
_c.max_z = 1.0
ob_holder.parent = ob_empty
ob_holder.location = (0.0, 0.0, 0.0)
ob_holder.lineart.crease_threshold = 0.0
_m = ob_holder.modifiers.new('Screw', 'SCREW')
_m.steps = 32
_m.render_steps = 32
_m.screw_offset = 2.0
ob_base.parent = ob_empty
ob_base.location = (0.0, 0.0, 0.0)
ob_base.scale = (1.5, 1.5, 0.6667)
ob_base.lineart.crease_threshold = 0.0
_m = ob_base.modifiers.new('Boolean', 'BOOLEAN')
_m.operation = 'INTERSECT'
_m.solver = 'FAST'
ob_camera.parent = ob_intersect
ob_camera.matrix_parent_inverse = Matrix(((-2.0, -3.02e-07, 2.384e-07, 0.0), (3.02e-07, -2.0, -1.8e-14, 0.0), (2.384e-07, 1.8e-14, 2.0, 0.0), (0.0, 0.0, 0.0, 1.0)))
ob_camera.location = (-6.0, -7.27, 6.2)
ob_camera.rotation_euler = (1.047, 0.0, -0.7854)
ob_camera.lineart.crease_threshold = 0.0
ob_trim.location = (-0.5486, -0.9802, 1.425)
ob_trim.rotation_euler = (0.9553, -1.036e-08, -0.6379)
ob_trim.lock_rotations_4d = False
ob_trim.empty_display_type = 'ARROWS'
ob_trim.color = (0.0, 0.0, 0.0, 1.0)
ob_trim.hide_viewport = True
ob_trim.hide_select = True
ob_trim.hide_render = True
ob_trim.lineart.crease_threshold = 0.0
ob_shadowbaseplate.location = (-0.2717, 0.009879, -0.002832)
ob_shadowbaseplate.rotation_euler = (1.229, 0.02472, 0.7804)
ob_shadowbaseplate.scale = (5.18, 5.18, 5.18)
ob_shadowbaseplate.lock_rotations_4d = False
ob_shadowbaseplate.empty_display_type = 'ARROWS'
ob_shadowbaseplate.color = (0.0, 0.0, 0.0, 1.0)
ob_shadowbaseplate.lineart.crease_threshold = 0.0
ob_mainlightcontrol.location = (0.6496, 0.6462, -1.809e-08)
ob_mainlightcontrol.rotation_euler = (0.0, -0.0, 0.1475)
ob_mainlightcontrol.scale = (0.625, 0.625, 0.625)
ob_mainlightcontrol.lock_rotations_4d = False
ob_mainlightcontrol.empty_display_type = 'ARROWS'
ob_mainlightcontrol.empty_image_offset = (0.0, 0.0)
ob_mainlightcontrol.color = (0.0, 0.0, 0.0, 1.0)
ob_mainlightcontrol.hide_viewport = True
ob_mainlightcontrol.lineart.crease_threshold = 0.0
ob_highlight.parent = ob_mainlightcontrol
ob_highlight.matrix_parent_inverse = Matrix(((1.583, 0.2352, 0.0, -1.18), (-0.2352, 1.583, 0.0, -0.8699), (7.105e-15, 8.882e-16, 1.6, 2.895e-08), (0.0, 0.0, 0.0, 1.0)))
ob_highlight.location = (-0.4087, -9.543, 0.0)
ob_highlight.lock_rotations_4d = False
ob_highlight.empty_display_type = 'ARROWS'
ob_highlight.color = (0.0, 0.0, 0.0, 1.0)
ob_highlight.lineart.crease_threshold = 0.0
ob_cameracontrol.parent = ob_mainlightcontrol
ob_cameracontrol.matrix_parent_inverse = Matrix(((1.583, 0.2352, 0.0, -1.18), (-0.2352, 1.583, 0.0, -0.8699), (7.105e-15, 8.882e-16, 1.6, 2.895e-08), (0.0, 0.0, 0.0, 1.0)))
ob_cameracontrol.location = (0.6496, 0.6462, -1.809e-08)
ob_cameracontrol.rotation_euler = (0.0, -0.0, 0.1475)
ob_cameracontrol.scale = (0.625, 0.625, 0.625)
ob_cameracontrol.lock_rotations_4d = False
ob_cameracontrol.empty_display_type = 'ARROWS'
ob_cameracontrol.empty_image_offset = (0.0, 0.0)
ob_cameracontrol.color = (0.0, 0.0, 0.0, 1.0)
ob_cameracontrol.hide_viewport = True
ob_cameracontrol.lineart.crease_threshold = 0.0
ob_mainview.parent = ob_cameracontrol
ob_mainview.location = (-10.0, -10.0, 10.0)
ob_mainview.rotation_euler = (0.7854, 0.0, -0.7854)
ob_mainview.lock_rotations_4d = False
ob_mainview.empty_display_type = 'ARROWS'
ob_mainview.color = (0.0, 0.0, 0.0, 1.0)
ob_mainview.hide_viewport = True
ob_mainview.display_type = 'WIRE'
ob_mainview.lineart.crease_threshold = 0.0
_c = ob_mainview.constraints.new('TRACK_TO'); _c.name = 'AutoTrack'
_c.active = False
_c.target = ob_cameracontrol
ob_mainlight.parent = ob_mainlightcontrol
ob_mainlight.location = (-17.57, -9.77, 18.14)
ob_mainlight.rotation_euler = (0.0, 7.162e-08, -1.047)
ob_mainlight.lock_rotations_4d = False
ob_mainlight.empty_display_type = 'ARROWS'
ob_mainlight.color = (0.0, 0.0, 0.0, 1.0)
ob_mainlight.display_type = 'WIRE'
ob_mainlight.lineart.crease_threshold = 0.0
_c = ob_mainlight.constraints.new('TRACK_TO'); _c.name = 'AutoTrack.001'
_c.active = False
_c.target = ob_mainlightcontrol
ob_shadgencontrol.location = (0.9774, 0.5806, -1.809e-08)
ob_shadgencontrol.rotation_euler = (-0.07658, 0.1926, 0.2052)
ob_shadgencontrol.scale = (0.625, 0.625, 0.625)
ob_shadgencontrol.lock_rotations_4d = False
ob_shadgencontrol.empty_display_type = 'ARROWS'
ob_shadgencontrol.empty_image_offset = (0.0, 0.0)
ob_shadgencontrol.color = (0.0, 0.0, 0.0, 1.0)
ob_shadgencontrol.lineart.crease_threshold = 0.0
ob_shadowgenerator.parent = ob_shadgencontrol
ob_shadowgenerator.location = (-17.57, -9.77, 18.14)
ob_shadowgenerator.rotation_euler = (0.0, 7.162e-08, -1.047)
ob_shadowgenerator.lock_rotations_4d = False
ob_shadowgenerator.empty_display_type = 'ARROWS'
ob_shadowgenerator.color = (0.0, 0.0, 0.0, 1.0)
ob_shadowgenerator.display_type = 'WIRE'
ob_shadowgenerator.lineart.crease_threshold = 0.0
_c = ob_shadowgenerator.constraints.new('TRACK_TO'); _c.name = 'Const'
_c.target = ob_shadgencontrol

# ---- collection membership
col_collection_10.objects.link(ob_empty_001)
col_collection_10.objects.link(ob_intersect)
col_collection_10.objects.link(ob_empty)
col_collection_10.objects.link(ob_roof)
col_collection_10.objects.link(ob_chain_007)
col_collection_10.objects.link(ob_chair_007)
col_collection_10.objects.link(ob_chain_006)
col_collection_10.objects.link(ob_chair_006)
col_collection_10.objects.link(ob_chain_005)
col_collection_10.objects.link(ob_chair_005)
col_collection_10.objects.link(ob_chain_004)
col_collection_10.objects.link(ob_chair_004)
col_collection_10.objects.link(ob_chain_003)
col_collection_10.objects.link(ob_chair_003)
col_collection_10.objects.link(ob_chain_002)
col_collection_10.objects.link(ob_chair_002)
col_collection_10.objects.link(ob_chain_001)
col_collection_10.objects.link(ob_chair_001)
col_collection_10.objects.link(ob_chain)
col_collection_10.objects.link(ob_chair)
col_collection_10.objects.link(ob_holder)
col_collection_10.objects.link(ob_base)
col_collection_20.objects.link(ob_camera)
col_collection_20.objects.link(ob_trim)
col_collection_20.objects.link(ob_shadowbaseplate)
col_collection_20.objects.link(ob_mainlightcontrol)
col_collection_20.objects.link(ob_highlight)
col_collection_20.objects.link(ob_cameracontrol)
col_collection_20.objects.link(ob_mainview)
col_collection_20.objects.link(ob_mainlight)
col_collection_20.objects.link(ob_shadgencontrol)
col_collection_20.objects.link(ob_shadowgenerator)

# ---- scene / render settings (as saved in the file)
scene.camera = ob_camera
scene.frame_start = 20; scene.frame_end = 1819; scene.frame_set(20)
scene.render.engine = 'BLENDER_EEVEE_NEXT'
scene.render.image_settings.compression = 90
scene.render.resolution_x = 64
scene.render.resolution_y = 128
scene.render.pixel_aspect_x = 100.0
scene.render.pixel_aspect_y = 100.0
scene.render.fps = 10
scene.render.dither_intensity = 0.0
scene.render.use_compositing = False
scene.render.use_sequencer = False
scene.render.bake_margin = 2
scene.render.bake_bias = 0.0
scene.render.use_stamp_time = False
scene.render.use_stamp_date = False
scene.render.use_stamp_frame = False
scene.render.use_stamp_camera = False
scene.render.use_stamp_scene = False
scene.render.use_stamp_filename = False
scene.render.use_stamp_render_time = False
scene.render.stamp_font_size = 0
scene.cycles.use_denoising = False
scene.cycles.samples = 10
scene.cycles.sampling_pattern = 'TABULATED_SOBOL'
scene.cycles.light_sampling_threshold = 0.0
scene.cycles.use_adaptive_sampling = False
scene.cycles.use_light_tree = False
scene.cycles.blur_glossy = 0.0
scene.cycles.volume_bounces = 1
scene.cycles.pixel_filter_type = 'GAUSSIAN'
scene.cycles.sample_clamp_indirect = 0.0
scene.view_settings.view_transform = 'Raw'
bpy.context.view_layer.update()
